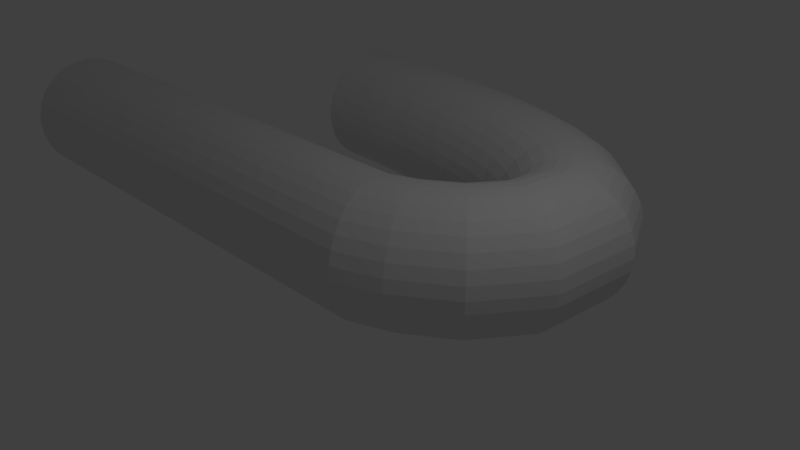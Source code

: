 # Source: Utunnel.blend  (saved by Blender 2.78.0; exported with 4.5.12 LTS)
import bpy
from mathutils import Matrix  # noqa: F401  (used for matrix-valued properties, if any)

bpy.ops.wm.read_factory_settings(use_empty=True)
scene = bpy.context.scene
scene.name = 'Scene'

# ---- collections
col_collection_1 = bpy.data.collections.new('Collection 1'); scene.collection.children.link(col_collection_1)

# ---- world
world_world = bpy.data.worlds.new('World'); scene.world = world_world
world_world.color = (0.05088, 0.05088, 0.05088)
world_world.use_sun_shadow = False
world_world.sun_shadow_jitter_overblur = 0.0
world_world.cycles.sampling_method = 'MANUAL'

# ---- cameras
cam_camera = bpy.data.cameras.new('Camera')
cam_camera.clip_end = 100.0
cam_camera.lens = 35.0
cam_camera.sensor_width = 32.0
cam_camera.sensor_height = 18.0
cam_camera.ortho_scale = 7.314
cam_camera.dof.focus_distance = 0.0
cam_camera.dof.aperture_fstop = 128.0

# ---- lights
light_lamp = bpy.data.lights.new('Lamp', 'POINT')
light_lamp.transmission_factor = 0.0
light_lamp.cutoff_distance = 30.0
light_lamp.energy = 100.0
light_lamp.shadow_buffer_clip_start = 1.001
light_lamp.shadow_soft_size = 0.1
light_lamp.shadow_maximum_resolution = 0.006
light_lamp.use_absolute_resolution = True

# ---- meshes
me_circle = bpy.data.meshes.new('Circle')
me_circle.from_pydata([(0.0, 1.0, 0.0), (-0.1951, 0.9808, 0.0), (-0.3827, 0.9239, 0.0), (-0.5556, 0.8315, 0.0), (-0.7071, 0.7071, 0.0), (-0.8315, 0.5556, 0.0), (-0.9239, 0.3827, 0.0), (-0.9808, 0.1951, 0.0), (-1.0, 7.55e-08, 0.0), (-0.9808, -0.1951, 0.0), (-0.9239, -0.3827, 0.0), (-0.8315, -0.5556, 0.0), (-0.7071, -0.7071, 0.0), (-0.5556, -0.8315, 0.0), (-0.3827, -0.9239, 0.0), (-0.1951, -0.9808, 0.0), (3.258e-07, -1.0, 0.0), (0.1951, -0.9808, 0.0), (0.3827, -0.9239, 0.0), (0.5556, -0.8315, 0.0), (0.7071, -0.7071, 0.0), (0.8315, -0.5556, 0.0), (0.9239, -0.3827, 0.0), (0.9808, -0.1951, 0.0), (1.0, 9.656e-07, 0.0), (0.9808, 0.1951, 0.0), (0.9239, 0.3827, 0.0), (0.8315, 0.5556, 0.0), (0.7071, 0.7071, 0.0), (0.5556, 0.8315, 0.0), (0.3827, 0.9239, 0.0), (0.1951, 0.9808, 0.0)], [(1, 0), (2, 1), (3, 2), (4, 3), (5, 4), (6, 5), (7, 6), (8, 7), (9, 8), (10, 9), (11, 10), (12, 11), (13, 12), (14, 13), (15, 14), (16, 15), (17, 16), (18, 17), (19, 18), (20, 19), (21, 20), (22, 21), (23, 22), (24, 23), (25, 24), (26, 25), (27, 26), (28, 27), (29, 28), (30, 29), (31, 30), (0, 31)], [])
me_circle.use_remesh_preserve_volume = False
me_circle.use_remesh_preserve_attributes = False
me_circle.use_mirror_vertex_groups = False
me_circle.update()
me_cylinder = bpy.data.meshes.new('Cylinder')
me_cylinder.from_pydata([(0.0, 1.0, -1.0), (0.0, 1.0, 1.0), (0.1951, 0.9808, -1.0), (0.1951, 0.9808, 1.0), (0.3827, 0.9239, -1.0), (0.3827, 0.9239, 1.0), (0.5556, 0.8315, -1.0), (0.5556, 0.8315, 1.0), (0.7071, 0.7071, -1.0), (0.7071, 0.7071, 1.0), (0.8315, 0.5556, -1.0), (0.8315, 0.5556, 1.0), (0.9239, 0.3827, -1.0), (0.9239, 0.3827, 1.0), (0.9808, 0.1951, -1.0), (0.9808, 0.1951, 1.0), (1.0, 7.55e-08, -1.0), (1.0, 7.55e-08, 1.0), (0.9808, -0.1951, -1.0), (0.9808, -0.1951, 1.0), (0.9239, -0.3827, -1.0), (0.9239, -0.3827, 1.0), (0.8315, -0.5556, -1.0), (0.8315, -0.5556, 1.0), (0.7071, -0.7071, -1.0), (0.7071, -0.7071, 1.0), (0.5556, -0.8315, -1.0), (0.5556, -0.8315, 1.0), (0.3827, -0.9239, -1.0), (0.3827, -0.9239, 1.0), (0.1951, -0.9808, -1.0), (0.1951, -0.9808, 1.0), (-3.258e-07, -1.0, -1.0), (-3.258e-07, -1.0, 1.0), (-0.1951, -0.9808, -1.0), (-0.1951, -0.9808, 1.0), (-0.3827, -0.9239, -1.0), (-0.3827, -0.9239, 1.0), (-0.5556, -0.8315, -1.0), (-0.5556, -0.8315, 1.0), (-0.7071, -0.7071, -1.0), (-0.7071, -0.7071, 1.0), (-0.8315, -0.5556, -1.0), (-0.8315, -0.5556, 1.0), (-0.9239, -0.3827, -1.0), (-0.9239, -0.3827, 1.0), (-0.9808, -0.1951, -1.0), (-0.9808, -0.1951, 1.0), (-1.0, 9.656e-07, -1.0), (-1.0, 9.656e-07, 1.0), (-0.9808, 0.1951, -1.0), (-0.9808, 0.1951, 1.0), (-0.9239, 0.3827, -1.0), (-0.9239, 0.3827, 1.0), (-0.8315, 0.5556, -1.0), (-0.8315, 0.5556, 1.0), (-0.7071, 0.7071, -1.0), (-0.7071, 0.7071, 1.0), (-0.5556, 0.8315, -1.0), (-0.5556, 0.8315, 1.0), (-0.3827, 0.9239, -1.0), (-0.3827, 0.9239, 1.0), (-0.1951, 0.9808, -1.0), (-0.1951, 0.9808, 1.0), (0.1951, 0.9808, 8.62), (-5.29e-07, 1.0, 8.62), (0.3827, 0.9239, 8.62), (0.5556, 0.8315, 8.62), (0.7071, 0.7071, 8.62), (0.8315, 0.5556, 8.62), (0.9239, 0.3827, 8.62), (0.9808, 0.1951, 8.62), (1.0, 6.606e-08, 8.62), (0.9808, -0.1951, 8.62), (0.9239, -0.3827, 8.62), (0.8315, -0.5556, 8.62), (0.7071, -0.7071, 8.62), (0.5556, -0.8315, 8.62), (0.3827, -0.9239, 8.62), (0.1951, -0.9808, 8.62), (-8.548e-07, -1.0, 8.62), (-0.1951, -0.9808, 8.62), (-0.3827, -0.9239, 8.62), (-0.5556, -0.8315, 8.62), (-0.7071, -0.7071, 8.62), (-0.8315, -0.5556, 8.62), (-0.9239, -0.3827, 8.62), (-0.9808, -0.1951, 8.62), (-1.0, 9.562e-07, 8.62), (-0.9808, 0.1951, 8.62), (-0.9239, 0.3827, 8.62), (-0.8315, 0.5556, 8.62), (-0.7071, 0.7071, 8.62), (-0.5556, 0.8315, 8.62), (-0.3827, 0.9239, 8.62), (-0.1951, 0.9808, 8.62), (0.1951, 0.9808, 9.168), (-6.845e-07, 1.0, 9.168), (0.3827, 0.9239, 9.168), (0.5556, 0.8315, 9.168), (0.7071, 0.7071, 9.168), (0.8315, 0.5556, 9.168), (0.9239, 0.3827, 9.168), (0.9808, 0.1951, 9.168), (1.0, 6.398e-08, 9.168), (0.9808, -0.1951, 9.168), (0.9239, -0.3827, 9.168), (0.8315, -0.5556, 9.168), (0.7071, -0.7071, 9.168), (0.5556, -0.8315, 9.168), (0.3827, -0.9239, 9.168), (0.1951, -0.9808, 9.168), (-1.01e-06, -1.0, 9.168), (-0.1951, -0.9808, 9.168), (-0.3827, -0.9239, 9.168), (-0.5556, -0.8315, 9.168), (-0.7071, -0.7071, 9.168), (-0.8315, -0.5556, 9.168), (-0.9239, -0.3827, 9.168), (-0.9808, -0.1951, 9.168), (-1.0, 9.541e-07, 9.168), (-0.9808, 0.1951, 9.168), (-0.9239, 0.3827, 9.168), (-0.8315, 0.5556, 9.168), (-0.7071, 0.7071, 9.168), (-0.5556, 0.8315, 9.168), (-0.3827, 0.9239, 9.168), (-0.1951, 0.9808, 9.168), (0.1951, 0.9808, 9.857), (-6.328e-07, 1.0, 9.857), (0.3827, 0.9239, 9.857), (0.5556, 0.8315, 9.857), (0.7071, 0.7071, 9.857), (0.8315, 0.5556, 9.857), (0.9239, 0.3827, 9.857), (0.9808, 0.1951, 9.857), (1.0, 6.436e-08, 9.857), (0.9808, -0.1951, 9.857), (0.9239, -0.3827, 9.857), (0.8315, -0.5556, 9.857), (0.7071, -0.7071, 9.857), (0.5556, -0.8315, 9.857), (0.3827, -0.9239, 9.857), (0.1951, -0.9808, 9.857), (-9.587e-07, -1.0, 9.857), (-0.1951, -0.9808, 9.857), (-0.3827, -0.9239, 9.857), (-0.5556, -0.8315, 9.857), (-0.7071, -0.7071, 9.857), (-0.8315, -0.5556, 9.857), (-0.9239, -0.3827, 9.857), (-0.9808, -0.1951, 9.857), (-1.0, 9.545e-07, 9.857), (-0.9808, 0.1951, 9.857), (-0.9239, 0.3827, 9.857), (-0.8315, 0.5556, 9.857), (-0.7071, 0.7071, 9.857), (-0.5556, 0.8315, 9.857), (-0.3827, 0.9239, 9.857), (-0.1951, 0.9808, 9.857), (0.1951, 0.9808, 10.57), (-8.685e-07, 1.0, 10.57), (0.3827, 0.9239, 10.57), (0.5556, 0.8315, 10.57), (0.7071, 0.7071, 10.57), (0.8315, 0.5556, 10.57), (0.9239, 0.3827, 10.57), (0.9808, 0.1951, 10.57), (1.0, 6.179e-08, 10.57), (0.9808, -0.1951, 10.57), (0.9239, -0.3827, 10.57), (0.8315, -0.5556, 10.57), (0.7071, -0.7071, 10.57), (0.5556, -0.8315, 10.57), (0.3827, -0.9239, 10.57), (0.1951, -0.9808, 10.57), (-1.194e-06, -1.0, 10.57), (-0.1951, -0.9808, 10.57), (-0.3827, -0.9239, 10.57), (-0.5556, -0.8315, 10.57), (-0.7071, -0.7071, 10.57), (-0.8315, -0.5556, 10.57), (-0.9239, -0.3827, 10.57), (-0.9808, -0.1951, 10.57), (-1.0, 9.519e-07, 10.57), (-0.9808, 0.1951, 10.57), (-0.9239, 0.3827, 10.57), (-0.8315, 0.5556, 10.57), (-0.7071, 0.7071, 10.57), (-0.5556, 0.8315, 10.57), (-0.3827, 0.9239, 10.57), (-0.1951, 0.9808, 10.57), (0.1951, 0.9808, 11.33), (-1.26e-06, 1.0, 11.33), (0.3827, 0.9239, 11.33), (0.5556, 0.8315, 11.33), (0.7071, 0.7071, 11.33), (0.8315, 0.5556, 11.33), (0.9239, 0.3827, 11.33), (0.9808, 0.1951, 11.33), (1.0, 6.115e-08, 11.33), (0.9808, -0.1951, 11.33), (0.9239, -0.3827, 11.33), (0.8315, -0.5556, 11.33), (0.7071, -0.7071, 11.33), (0.5556, -0.8315, 11.33), (0.3827, -0.9239, 11.33), (0.1951, -0.9808, 11.33), (-1.586e-06, -1.0, 11.33), (-0.1951, -0.9808, 11.33), (-0.3827, -0.9239, 11.33), (-0.5556, -0.8315, 11.33), (-0.7071, -0.7071, 11.33), (-0.8315, -0.5556, 11.33), (-0.9239, -0.3827, 11.33), (-0.9808, -0.1951, 11.33), (-1.0, 9.513e-07, 11.33), (-0.9808, 0.1951, 11.33), (-0.9239, 0.3827, 11.33), (-0.8315, 0.5556, 11.33), (-0.7071, 0.7071, 11.33), (-0.5556, 0.8315, 11.33), (-0.3827, 0.9239, 11.33), (-0.1951, 0.9808, 11.33), (0.1951, 0.9808, 11.82), (-1.239e-06, 1.0, 11.82), (0.3827, 0.9239, 11.82), (0.5556, 0.8315, 11.82), (0.7071, 0.7071, 11.82), (0.8315, 0.5556, 11.82), (0.9239, 0.3827, 11.82), (0.9808, 0.1951, 11.82), (1.0, 6.073e-08, 11.82), (0.9808, -0.1951, 11.82), (0.9239, -0.3827, 11.82), (0.8315, -0.5556, 11.82), (0.7071, -0.7071, 11.82), (0.5556, -0.8315, 11.82), (0.3827, -0.9239, 11.82), (0.1951, -0.9808, 11.82), (-1.565e-06, -1.0, 11.82), (-0.1951, -0.9808, 11.82), (-0.3827, -0.9239, 11.82), (-0.5556, -0.8315, 11.82), (-0.7071, -0.7071, 11.82), (-0.8315, -0.5556, 11.82), (-0.9239, -0.3827, 11.82), (-0.9808, -0.1951, 11.82), (-1.0, 9.508e-07, 11.82), (-0.9808, 0.1951, 11.82), (-0.9239, 0.3827, 11.82), (-0.8315, 0.5556, 11.82), (-0.7071, 0.7071, 11.82), (-0.5556, 0.8315, 11.82), (-0.3827, 0.9239, 11.82), (-0.1951, 0.9808, 11.82), (0.1951, 0.9808, 12.51), (-1.686e-06, 1.0, 12.51), (0.3827, 0.9239, 12.51), (0.5556, 0.8315, 12.51), (0.7071, 0.7071, 12.51), (0.8315, 0.5556, 12.51), (0.9239, 0.3827, 12.51), (0.9808, 0.1951, 12.51), (1.0, 6.104e-08, 12.51), (0.9808, -0.1951, 12.51), (0.9239, -0.3827, 12.51), (0.8315, -0.5556, 12.51), (0.7071, -0.7071, 12.51), (0.5556, -0.8315, 12.51), (0.3827, -0.9239, 12.51), (0.1951, -0.9808, 12.51), (-2.012e-06, -1.0, 12.51), (-0.1951, -0.9808, 12.51), (-0.3827, -0.9239, 12.51), (-0.5556, -0.8315, 12.51), (-0.7071, -0.7071, 12.51), (-0.8315, -0.5556, 12.51), (-0.9239, -0.3827, 12.51), (-0.9808, -0.1951, 12.51), (-1.0, 9.511e-07, 12.51), (-0.9808, 0.1951, 12.51), (-0.9239, 0.3827, 12.51), (-0.8315, 0.5556, 12.51), (-0.7071, 0.7071, 12.51), (-0.5556, 0.8315, 12.51), (-0.3827, 0.9239, 12.51), (-0.1951, 0.9808, 12.51), (0.1951, 0.9808, 13.15), (-1.929e-06, 1.0, 13.15), (0.3827, 0.9239, 13.15), (0.5556, 0.8315, 13.15), (0.7071, 0.7071, 13.15), (0.8315, 0.5556, 13.15), (0.9239, 0.3827, 13.15), (0.9808, 0.1951, 13.15), (1.0, 5.914e-08, 13.15), (0.9808, -0.1951, 13.15), (0.9239, -0.3827, 13.15), (0.8315, -0.5556, 13.15), (0.7071, -0.7071, 13.15), (0.5556, -0.8315, 13.15), (0.3827, -0.9239, 13.15), (0.1951, -0.9808, 13.15), (-2.255e-06, -1.0, 13.15), (-0.1951, -0.9808, 13.15), (-0.3827, -0.9239, 13.15), (-0.5556, -0.8315, 13.15), (-0.7071, -0.7071, 13.15), (-0.8315, -0.5556, 13.15), (-0.9239, -0.3827, 13.15), (-0.9808, -0.1951, 13.15), (-1.0, 9.492e-07, 13.15), (-0.9808, 0.1951, 13.15), (-0.9239, 0.3827, 13.15), (-0.8315, 0.5556, 13.15), (-0.7071, 0.7071, 13.15), (-0.5556, 0.8315, 13.15), (-0.3827, 0.9239, 13.15), (-0.1951, 0.9808, 13.15), (0.1951, 0.9808, 13.8), (-1.432e-06, 1.0, 13.8), (0.3827, 0.9239, 13.8), (0.5556, 0.8315, 13.8), (0.7071, 0.7071, 13.8), (0.8315, 0.5556, 13.8), (0.9239, 0.3827, 13.8), (0.9808, 0.1951, 13.8), (1.0, 5.773e-08, 13.8), (0.9808, -0.1951, 13.8), (0.9239, -0.3827, 13.8), (0.8315, -0.5556, 13.8), (0.7071, -0.7071, 13.8), (0.5556, -0.8315, 13.8), (0.3827, -0.9239, 13.8), (0.1951, -0.9808, 13.8), (-1.758e-06, -1.0, 13.8), (-0.1951, -0.9808, 13.8), (-0.3827, -0.9239, 13.8), (-0.5556, -0.8315, 13.8), (-0.7071, -0.7071, 13.8), (-0.8315, -0.5556, 13.8), (-0.9239, -0.3827, 13.8), (-0.9808, -0.1951, 13.8), (-1.0, 9.478e-07, 13.8), (-0.9808, 0.1951, 13.8), (-0.9239, 0.3827, 13.8), (-0.8315, 0.5556, 13.8), (-0.7071, 0.7071, 13.8), (-0.5556, 0.8315, 13.8), (-0.3827, 0.9239, 13.8), (-0.1951, 0.9808, 13.8), (0.1951, 0.9808, 14.34), (-1.224e-06, 1.0, 14.34), (0.3827, 0.9239, 14.34), (0.5556, 0.8315, 14.34), (0.7071, 0.7071, 14.34), (0.8315, 0.5556, 14.34), (0.9239, 0.3827, 14.34), (0.9808, 0.1951, 14.34), (1.0, 5.885e-08, 14.34), (0.9808, -0.1951, 14.34), (0.9239, -0.3827, 14.34), (0.8315, -0.5556, 14.34), (0.7071, -0.7071, 14.34), (0.5556, -0.8315, 14.34), (0.3827, -0.9239, 14.34), (0.1951, -0.9808, 14.34), (-1.55e-06, -1.0, 14.34), (-0.1951, -0.9808, 14.34), (-0.3827, -0.9239, 14.34), (-0.5556, -0.8315, 14.34), (-0.7071, -0.7071, 14.34), (-0.8315, -0.5556, 14.34), (-0.9239, -0.3827, 14.34), (-0.9808, -0.1951, 14.34), (-1.0, 9.49e-07, 14.34), (-0.9808, 0.1951, 14.34), (-0.9239, 0.3827, 14.34), (-0.8315, 0.5556, 14.34), (-0.7071, 0.7071, 14.34), (-0.5556, 0.8315, 14.34), (-0.3827, 0.9239, 14.34), (-0.1951, 0.9808, 14.34), (0.1951, 0.9808, 15.07), (-1.816e-06, 1.0, 15.07), (0.3827, 0.9239, 15.07), (0.5556, 0.8315, 15.07), (0.7071, 0.7071, 15.07), (0.8315, 0.5556, 15.07), (0.9239, 0.3827, 15.07), (0.9808, 0.1951, 15.07), (1.0, 5.751e-08, 15.07), (0.9808, -0.1951, 15.07), (0.9239, -0.3827, 15.07), (0.8315, -0.5556, 15.07), (0.7071, -0.7071, 15.07), (0.5556, -0.8315, 15.07), (0.3827, -0.9239, 15.07), (0.1951, -0.9808, 15.07), (-2.141e-06, -1.0, 15.07), (-0.1951, -0.9808, 15.07), (-0.3827, -0.9239, 15.07), (-0.5556, -0.8315, 15.07), (-0.7071, -0.7071, 15.07), (-0.8315, -0.5556, 15.07), (-0.9239, -0.3827, 15.07), (-0.9808, -0.1951, 15.07), (-1.0, 9.476e-07, 15.07), (-0.9808, 0.1951, 15.07), (-0.9239, 0.3827, 15.07), (-0.8315, 0.5556, 15.07), (-0.7071, 0.7071, 15.07), (-0.5556, 0.8315, 15.07), (-0.3827, 0.9239, 15.07), (-0.1951, 0.9808, 15.07), (0.1951, 0.9808, 15.56), (-1.761e-06, 1.0, 15.56), (0.3827, 0.9239, 15.56), (0.5556, 0.8315, 15.56), (0.7071, 0.7071, 15.56), (0.8315, 0.5556, 15.56), (0.9239, 0.3827, 15.56), (0.9808, 0.1951, 15.56), (1.0, 5.668e-08, 15.56), (0.9808, -0.1951, 15.56), (0.9239, -0.3827, 15.56), (0.8315, -0.5556, 15.56), (0.7071, -0.7071, 15.56), (0.5556, -0.8315, 15.56), (0.3827, -0.9239, 15.56), (0.1951, -0.9808, 15.56), (-2.087e-06, -1.0, 15.56), (-0.1951, -0.9808, 15.56), (-0.3827, -0.9239, 15.56), (-0.5556, -0.8315, 15.56), (-0.7071, -0.7071, 15.56), (-0.8315, -0.5556, 15.56), (-0.9239, -0.3827, 15.56), (-0.9808, -0.1951, 15.56), (-1.0, 9.468e-07, 15.56), (-0.9808, 0.1951, 15.56), (-0.9239, 0.3827, 15.56), (-0.8315, 0.5556, 15.56), (-0.7071, 0.7071, 15.56), (-0.5556, 0.8315, 15.56), (-0.3827, 0.9239, 15.56), (-0.1951, 0.9808, 15.56), (0.1951, 0.9808, 16.06), (-1.649e-06, 1.0, 16.06), (0.3827, 0.9239, 16.06), (0.5556, 0.8315, 16.06), (0.7071, 0.7071, 16.06), (0.8315, 0.5556, 16.06), (0.9239, 0.3827, 16.06), (0.9808, 0.1951, 16.06), (1.0, 5.58e-08, 16.06), (0.9808, -0.1951, 16.06), (0.9239, -0.3827, 16.06), (0.8315, -0.5556, 16.06), (0.7071, -0.7071, 16.06), (0.5556, -0.8315, 16.06), (0.3827, -0.9239, 16.06), (0.1951, -0.9808, 16.06), (-1.975e-06, -1.0, 16.06), (-0.1951, -0.9808, 16.06), (-0.3827, -0.9239, 16.06), (-0.5556, -0.8315, 16.06), (-0.7071, -0.7071, 16.06), (-0.8315, -0.5556, 16.06), (-0.9239, -0.3827, 16.06), (-0.9808, -0.1951, 16.06), (-1.0, 9.459e-07, 16.06), (-0.9808, 0.1951, 16.06), (-0.9239, 0.3827, 16.06), (-0.8315, 0.5556, 16.06), (-0.7071, 0.7071, 16.06), (-0.5556, 0.8315, 16.06), (-0.3827, 0.9239, 16.06), (-0.1951, 0.9808, 16.06), (0.1951, 0.9808, 17.12), (-2.943e-06, 1.0, 17.12), (0.3827, 0.9239, 17.12), (0.5556, 0.8315, 17.12), (0.7071, 0.7071, 17.12), (0.8315, 0.5556, 17.12), (0.9239, 0.3827, 17.12), (0.9808, 0.1951, 17.12), (1.0, 5.402e-08, 17.12), (0.9808, -0.1951, 17.12), (0.9239, -0.3827, 17.12), (0.8315, -0.5556, 17.12), (0.7071, -0.7071, 17.12), (0.5556, -0.8315, 17.12), (0.3827, -0.9239, 17.12), (0.1951, -0.9808, 17.12), (-3.269e-06, -1.0, 17.12), (-0.1951, -0.9808, 17.12), (-0.3827, -0.9239, 17.12), (-0.5556, -0.8315, 17.12), (-0.7071, -0.7071, 17.12), (-0.8315, -0.5556, 17.12), (-0.9239, -0.3827, 17.12), (-0.9808, -0.1951, 17.12), (-1.0, 9.441e-07, 17.12), (-0.9808, 0.1951, 17.12), (-0.9239, 0.3827, 17.12), (-0.8315, 0.5556, 17.12), (-0.7071, 0.7071, 17.12), (-0.5556, 0.8315, 17.12), (-0.3827, 0.9239, 17.12), (-0.1951, 0.9808, 17.12), (0.1951, 0.9808, 17.8), (-3.877e-06, 1.0, 17.8), (0.3827, 0.9239, 17.8), (0.5556, 0.8315, 17.8), (0.7071, 0.7071, 17.8), (0.8315, 0.5556, 17.8), (0.9239, 0.3827, 17.8), (0.9808, 0.1951, 17.8), (1.0, 5.422e-08, 17.8), (0.9808, -0.1951, 17.8), (0.9239, -0.3827, 17.8), (0.8315, -0.5556, 17.8), (0.7071, -0.7071, 17.8), (0.5556, -0.8315, 17.8), (0.3827, -0.9239, 17.8), (0.1951, -0.9808, 17.8), (-4.203e-06, -1.0, 17.8), (-0.1951, -0.9808, 17.8), (-0.3827, -0.9239, 17.8), (-0.5556, -0.8315, 17.8), (-0.7071, -0.7071, 17.8), (-0.8315, -0.5556, 17.8), (-0.9239, -0.3827, 17.8), (-0.9808, -0.1951, 17.8), (-1.0, 9.443e-07, 17.8), (-0.9808, 0.1951, 17.8), (-0.9239, 0.3827, 17.8), (-0.8315, 0.5556, 17.8), (-0.7071, 0.7071, 17.8), (-0.5556, 0.8315, 17.8), (-0.3827, 0.9239, 17.8), (-0.1951, 0.9808, 17.8), (-3.298, 0.02486, 0.5135), (-3.315, 0.1745, 0.5133), (-3.361, 0.3179, 0.5129), (-3.435, 0.4494, 0.5122), (-3.532, 0.5642, 0.5113), (-3.65, 0.6577, 0.5102), (-3.784, 0.7264, 0.5089), (-3.929, 0.7676, 0.5076), (-4.079, 0.7797, 0.5062), (-4.229, 0.7624, 0.5048), (-4.372, 0.7161, 0.5034), (-4.504, 0.6428, 0.5022), (-4.619, 0.5452, 0.5011), (-4.712, 0.4271, 0.5003), (-4.781, 0.2931, 0.4996), (-4.822, 0.1482, 0.4992), (-4.834, -0.001961, 0.4991), (-4.817, -0.1516, 0.4993), (-4.771, -0.295, 0.4997), (-4.697, -0.4265, 0.5004), (-4.6, -0.5413, 0.5013), (-4.482, -0.6348, 0.5024), (-4.348, -0.7035, 0.5037), (-4.203, -0.7447, 0.505), (-4.053, -0.7569, 0.5064), (-3.903, -0.7395, 0.5078), (-3.76, -0.6932, 0.5091), (-3.628, -0.6199, 0.5104), (-3.513, -0.5223, 0.5114), (-3.42, -0.4042, 0.5123), (-3.351, -0.2702, 0.513), (-3.31, -0.1253, 0.5133)], [(544, 575), (575, 574), (574, 573), (573, 572), (572, 571), (571, 570), (570, 569), (569, 568), (568, 567), (567, 566), (566, 565), (565, 564), (564, 563), (563, 562), (562, 561), (561, 560), (560, 559), (559, 558), (558, 557), (557, 556), (556, 555), (555, 554), (554, 553), (553, 552), (552, 551), (551, 550), (550, 549), (549, 548), (548, 547), (547, 546), (546, 545), (545, 544)], [(9, 7, 67, 68), (87, 86, 118, 119), (27, 25, 76, 77), (45, 43, 85, 86), (63, 61, 94, 95), (19, 17, 72, 73), (37, 35, 81, 82), (55, 53, 90, 91), (11, 9, 68, 69), (29, 27, 77, 78), (47, 45, 86, 87), (3, 1, 65, 64), (1, 63, 95, 65), (21, 19, 73, 74), (39, 37, 82, 83), (57, 55, 91, 92), (13, 11, 69, 70), (31, 29, 78, 79), (49, 47, 87, 88), (5, 3, 64, 66), (23, 21, 74, 75), (41, 39, 83, 84), (59, 57, 92, 93), (15, 13, 70, 71), (33, 31, 79, 80), (51, 49, 88, 89), (7, 5, 66, 67), (25, 23, 75, 76), (43, 41, 84, 85), (61, 59, 93, 94), (17, 15, 71, 72), (35, 33, 80, 81), (53, 51, 89, 90), (122, 121, 153, 154), (74, 73, 105, 106), (88, 87, 119, 120), (75, 74, 106, 107), (89, 88, 120, 121), (76, 75, 107, 108), (90, 89, 121, 122), (77, 76, 108, 109), (91, 90, 122, 123), (78, 77, 109, 110), (64, 65, 97, 96), (92, 91, 123, 124), (79, 78, 110, 111), (66, 64, 96, 98), (93, 92, 124, 125), (80, 79, 111, 112), (67, 66, 98, 99), (94, 93, 125, 126), (81, 80, 112, 113), (68, 67, 99, 100), (95, 94, 126, 127), (82, 81, 113, 114), (69, 68, 100, 101), (65, 95, 127, 97), (83, 82, 114, 115), (70, 69, 101, 102), (84, 83, 115, 116), (71, 70, 102, 103), (85, 84, 116, 117), (72, 71, 103, 104), (86, 85, 117, 118), (73, 72, 104, 105), (130, 128, 160, 162), (109, 108, 140, 141), (123, 122, 154, 155), (110, 109, 141, 142), (96, 97, 129, 128), (124, 123, 155, 156), (111, 110, 142, 143), (98, 96, 128, 130), (125, 124, 156, 157), (112, 111, 143, 144), (99, 98, 130, 131), (126, 125, 157, 158), (113, 112, 144, 145), (100, 99, 131, 132), (127, 126, 158, 159), (114, 113, 145, 146), (101, 100, 132, 133), (97, 127, 159, 129), (115, 114, 146, 147), (102, 101, 133, 134), (116, 115, 147, 148), (103, 102, 134, 135), (117, 116, 148, 149), (104, 103, 135, 136), (118, 117, 149, 150), (105, 104, 136, 137), (119, 118, 150, 151), (106, 105, 137, 138), (120, 119, 151, 152), (107, 106, 138, 139), (121, 120, 152, 153), (108, 107, 139, 140), (165, 164, 196, 197), (157, 156, 188, 189), (144, 143, 175, 176), (131, 130, 162, 163), (158, 157, 189, 190), (145, 144, 176, 177), (132, 131, 163, 164), (159, 158, 190, 191), (146, 145, 177, 178), (133, 132, 164, 165), (129, 159, 191, 161), (147, 146, 178, 179), (134, 133, 165, 166), (148, 147, 179, 180), (135, 134, 166, 167), (149, 148, 180, 181), (136, 135, 167, 168), (150, 149, 181, 182), (137, 136, 168, 169), (151, 150, 182, 183), (138, 137, 169, 170), (152, 151, 183, 184), (139, 138, 170, 171), (153, 152, 184, 185), (140, 139, 171, 172), (154, 153, 185, 186), (141, 140, 172, 173), (155, 154, 186, 187), (142, 141, 173, 174), (128, 129, 161, 160), (156, 155, 187, 188), (143, 142, 174, 175), (200, 199, 231, 232), (161, 191, 223, 193), (179, 178, 210, 211), (166, 165, 197, 198), (180, 179, 211, 212), (167, 166, 198, 199), (181, 180, 212, 213), (168, 167, 199, 200), (182, 181, 213, 214), (169, 168, 200, 201), (183, 182, 214, 215), (170, 169, 201, 202), (184, 183, 215, 216), (171, 170, 202, 203), (185, 184, 216, 217), (172, 171, 203, 204), (186, 185, 217, 218), (173, 172, 204, 205), (187, 186, 218, 219), (174, 173, 205, 206), (160, 161, 193, 192), (188, 187, 219, 220), (175, 174, 206, 207), (162, 160, 192, 194), (189, 188, 220, 221), (176, 175, 207, 208), (163, 162, 194, 195), (190, 189, 221, 222), (177, 176, 208, 209), (164, 163, 195, 196), (191, 190, 222, 223), (178, 177, 209, 210), (235, 234, 266, 267), (214, 213, 245, 246), (201, 200, 232, 233), (215, 214, 246, 247), (202, 201, 233, 234), (216, 215, 247, 248), (203, 202, 234, 235), (217, 216, 248, 249), (204, 203, 235, 236), (218, 217, 249, 250), (205, 204, 236, 237), (219, 218, 250, 251), (206, 205, 237, 238), (192, 193, 225, 224), (220, 219, 251, 252), (207, 206, 238, 239), (194, 192, 224, 226), (221, 220, 252, 253), (208, 207, 239, 240), (195, 194, 226, 227), (222, 221, 253, 254), (209, 208, 240, 241), (196, 195, 227, 228), (223, 222, 254, 255), (210, 209, 241, 242), (197, 196, 228, 229), (193, 223, 255, 225), (211, 210, 242, 243), (198, 197, 229, 230), (212, 211, 243, 244), (199, 198, 230, 231), (213, 212, 244, 245), (270, 269, 301, 302), (249, 248, 280, 281), (236, 235, 267, 268), (250, 249, 281, 282), (237, 236, 268, 269), (251, 250, 282, 283), (238, 237, 269, 270), (224, 225, 257, 256), (252, 251, 283, 284), (239, 238, 270, 271), (226, 224, 256, 258), (253, 252, 284, 285), (240, 239, 271, 272), (227, 226, 258, 259), (254, 253, 285, 286), (241, 240, 272, 273), (228, 227, 259, 260), (255, 254, 286, 287), (242, 241, 273, 274), (229, 228, 260, 261), (225, 255, 287, 257), (243, 242, 274, 275), (230, 229, 261, 262), (244, 243, 275, 276), (231, 230, 262, 263), (245, 244, 276, 277), (232, 231, 263, 264), (246, 245, 277, 278), (233, 232, 264, 265), (247, 246, 278, 279), (234, 233, 265, 266), (248, 247, 279, 280), (305, 304, 336, 337), (256, 257, 289, 288), (284, 283, 315, 316), (271, 270, 302, 303), (258, 256, 288, 290), (285, 284, 316, 317), (272, 271, 303, 304), (259, 258, 290, 291), (286, 285, 317, 318), (273, 272, 304, 305), (260, 259, 291, 292), (287, 286, 318, 319), (274, 273, 305, 306), (261, 260, 292, 293), (257, 287, 319, 289), (275, 274, 306, 307), (262, 261, 293, 294), (276, 275, 307, 308), (263, 262, 294, 295), (277, 276, 308, 309), (264, 263, 295, 296), (278, 277, 309, 310), (265, 264, 296, 297), (279, 278, 310, 311), (266, 265, 297, 298), (280, 279, 311, 312), (267, 266, 298, 299), (281, 280, 312, 313), (268, 267, 299, 300), (282, 281, 313, 314), (269, 268, 300, 301), (283, 282, 314, 315), (340, 339, 371, 372), (292, 291, 323, 324), (319, 318, 350, 351), (306, 305, 337, 338), (293, 292, 324, 325), (289, 319, 351, 321), (307, 306, 338, 339), (294, 293, 325, 326), (308, 307, 339, 340), (295, 294, 326, 327), (309, 308, 340, 341), (296, 295, 327, 328), (310, 309, 341, 342), (297, 296, 328, 329), (311, 310, 342, 343), (298, 297, 329, 330), (312, 311, 343, 344), (299, 298, 330, 331), (313, 312, 344, 345), (300, 299, 331, 332), (314, 313, 345, 346), (301, 300, 332, 333), (315, 314, 346, 347), (302, 301, 333, 334), (288, 289, 321, 320), (316, 315, 347, 348), (303, 302, 334, 335), (290, 288, 320, 322), (317, 316, 348, 349), (304, 303, 335, 336), (291, 290, 322, 323), (318, 317, 349, 350), (375, 374, 406, 407), (327, 326, 358, 359), (341, 340, 372, 373), (328, 327, 359, 360), (342, 341, 373, 374), (329, 328, 360, 361), (343, 342, 374, 375), (330, 329, 361, 362), (344, 343, 375, 376), (331, 330, 362, 363), (345, 344, 376, 377), (332, 331, 363, 364), (346, 345, 377, 378), (333, 332, 364, 365), (347, 346, 378, 379), (334, 333, 365, 366), (320, 321, 353, 352), (348, 347, 379, 380), (335, 334, 366, 367), (322, 320, 352, 354), (349, 348, 380, 381), (336, 335, 367, 368), (323, 322, 354, 355), (350, 349, 381, 382), (337, 336, 368, 369), (324, 323, 355, 356), (351, 350, 382, 383), (338, 337, 369, 370), (325, 324, 356, 357), (321, 351, 383, 353), (339, 338, 370, 371), (326, 325, 357, 358), (410, 409, 441, 442), (362, 361, 393, 394), (376, 375, 407, 408), (363, 362, 394, 395), (377, 376, 408, 409), (364, 363, 395, 396), (378, 377, 409, 410), (365, 364, 396, 397), (379, 378, 410, 411), (366, 365, 397, 398), (352, 353, 385, 384), (380, 379, 411, 412), (367, 366, 398, 399), (354, 352, 384, 386), (381, 380, 412, 413), (368, 367, 399, 400), (355, 354, 386, 387), (382, 381, 413, 414), (369, 368, 400, 401), (356, 355, 387, 388), (383, 382, 414, 415), (370, 369, 401, 402), (357, 356, 388, 389), (353, 383, 415, 385), (371, 370, 402, 403), (358, 357, 389, 390), (372, 371, 403, 404), (359, 358, 390, 391), (373, 372, 404, 405), (360, 359, 391, 392), (374, 373, 405, 406), (361, 360, 392, 393), (418, 416, 448, 450), (397, 396, 428, 429), (411, 410, 442, 443), (398, 397, 429, 430), (384, 385, 417, 416), (412, 411, 443, 444), (399, 398, 430, 431), (386, 384, 416, 418), (413, 412, 444, 445), (400, 399, 431, 432), (387, 386, 418, 419), (414, 413, 445, 446), (401, 400, 432, 433), (388, 387, 419, 420), (415, 414, 446, 447), (402, 401, 433, 434), (389, 388, 420, 421), (385, 415, 447, 417), (403, 402, 434, 435), (390, 389, 421, 422), (404, 403, 435, 436), (391, 390, 422, 423), (405, 404, 436, 437), (392, 391, 423, 424), (406, 405, 437, 438), (393, 392, 424, 425), (407, 406, 438, 439), (394, 393, 425, 426), (408, 407, 439, 440), (395, 394, 426, 427), (409, 408, 440, 441), (396, 395, 427, 428), (453, 452, 484, 485), (445, 444, 476, 477), (432, 431, 463, 464), (419, 418, 450, 451), (446, 445, 477, 478), (433, 432, 464, 465), (420, 419, 451, 452), (447, 446, 478, 479), (434, 433, 465, 466), (421, 420, 452, 453), (417, 447, 479, 449), (435, 434, 466, 467), (422, 421, 453, 454), (436, 435, 467, 468), (423, 422, 454, 455), (437, 436, 468, 469), (424, 423, 455, 456), (438, 437, 469, 470), (425, 424, 456, 457), (439, 438, 470, 471), (426, 425, 457, 458), (440, 439, 471, 472), (427, 426, 458, 459), (441, 440, 472, 473), (428, 427, 459, 460), (442, 441, 473, 474), (429, 428, 460, 461), (443, 442, 474, 475), (430, 429, 461, 462), (416, 417, 449, 448), (444, 443, 475, 476), (431, 430, 462, 463), (488, 487, 519, 520), (449, 479, 511, 481), (467, 466, 498, 499), (454, 453, 485, 486), (468, 467, 499, 500), (455, 454, 486, 487), (469, 468, 500, 501), (456, 455, 487, 488), (470, 469, 501, 502), (457, 456, 488, 489), (471, 470, 502, 503), (458, 457, 489, 490), (472, 471, 503, 504), (459, 458, 490, 491), (473, 472, 504, 505), (460, 459, 491, 492), (474, 473, 505, 506), (461, 460, 492, 493), (475, 474, 506, 507), (462, 461, 493, 494), (448, 449, 481, 480), (476, 475, 507, 508), (463, 462, 494, 495), (450, 448, 480, 482), (477, 476, 508, 509), (464, 463, 495, 496), (451, 450, 482, 483), (478, 477, 509, 510), (465, 464, 496, 497), (452, 451, 483, 484), (479, 478, 510, 511), (466, 465, 497, 498), (502, 501, 533, 534), (489, 488, 520, 521), (503, 502, 534, 535), (490, 489, 521, 522), (504, 503, 535, 536), (491, 490, 522, 523), (505, 504, 536, 537), (492, 491, 523, 524), (506, 505, 537, 538), (493, 492, 524, 525), (507, 506, 538, 539), (494, 493, 525, 526), (480, 481, 513, 512), (508, 507, 539, 540), (495, 494, 526, 527), (482, 480, 512, 514), (509, 508, 540, 541), (496, 495, 527, 528), (483, 482, 514, 515), (510, 509, 541, 542), (497, 496, 528, 529), (484, 483, 515, 516), (511, 510, 542, 543), (498, 497, 529, 530), (485, 484, 516, 517), (481, 511, 543, 513), (499, 498, 530, 531), (486, 485, 517, 518), (500, 499, 531, 532), (487, 486, 518, 519), (501, 500, 532, 533)])
_uv = me_cylinder.uv_layers.new(name='UVMap')
_uv.uv.foreach_set('vector', [0.1167, 6.116e-05, 0.1284, 6.116e-05, 0.1284, 0.4536, 0.1167, 0.4536, 0.2684, 0.4536, 0.2801, 0.4536, 0.2801, 0.4862, 0.2684, 0.4862, 0.01173, 6.122e-05, 0.0234, 6.122e-05, 0.0234, 0.4536, 0.01173, 0.4536, 0.2801, 6.211e-05, 0.2917, 6.222e-05, 0.2917, 0.4536, 0.2801, 0.4536, 0.1751, 6.134e-05, 0.1867, 6.14e-05, 0.1867, 0.4536, 0.1751, 0.4536, 0.0584, 6.11e-05, 0.07007, 6.11e-05, 0.07007, 0.4536, 0.0584, 0.4536, 0.3267, 6.258e-05, 0.3384, 6.276e-05, 0.3384, 0.4536, 0.3267, 0.4536, 0.2217, 6.163e-05, 0.2334, 6.169e-05, 0.2334, 0.4536, 0.2217, 0.4536, 0.1051, 6.116e-05, 0.1167, 6.116e-05, 0.1167, 0.4536, 0.1051, 0.4536, 6.11e-05, 6.128e-05, 0.01173, 6.122e-05, 0.01173, 0.4536, 6.279e-05, 0.4536, 0.2684, 6.199e-05, 0.2801, 6.211e-05, 0.2801, 0.4536, 0.2684, 0.4536, 0.1517, 6.128e-05, 0.1634, 6.128e-05, 0.1634, 0.4536, 0.1517, 0.4536, 0.1634, 6.128e-05, 0.1751, 6.134e-05, 0.1751, 0.4536, 0.1634, 0.4536, 0.04673, 6.116e-05, 0.0584, 6.11e-05, 0.0584, 0.4536, 0.04673, 0.4536, 0.3151, 6.246e-05, 0.3267, 6.258e-05, 0.3267, 0.4536, 0.3151, 0.4536, 0.2101, 6.151e-05, 0.2217, 6.163e-05, 0.2217, 0.4536, 0.2101, 0.4536, 0.0934, 6.116e-05, 0.1051, 6.116e-05, 0.1051, 0.4536, 0.0934, 0.4536, 0.3617, 6.305e-05, 0.3734, 6.317e-05, 0.3734, 0.4536, 0.3617, 0.4536, 0.2567, 6.187e-05, 0.2684, 6.199e-05, 0.2684, 0.4536, 0.2567, 0.4536, 0.1401, 6.122e-05, 0.1517, 6.128e-05, 0.1517, 0.4536, 0.1401, 0.4536, 0.03506, 6.116e-05, 0.04673, 6.116e-05, 0.04673, 0.4536, 0.03506, 0.4536, 0.3034, 6.234e-05, 0.3151, 6.246e-05, 0.3151, 0.4536, 0.3034, 0.4536, 0.1984, 6.145e-05, 0.2101, 6.151e-05, 0.2101, 0.4536, 0.1984, 0.4536, 0.08173, 6.11e-05, 0.0934, 6.116e-05, 0.0934, 0.4536, 0.08173, 0.4536, 0.3501, 6.288e-05, 0.3617, 6.305e-05, 0.3617, 0.4536, 0.3501, 0.4536, 0.2451, 6.175e-05, 0.2567, 6.187e-05, 0.2567, 0.4536, 0.2451, 0.4536, 0.1284, 6.116e-05, 0.1401, 6.122e-05, 0.1401, 0.4536, 0.1284, 0.4536, 0.0234, 6.122e-05, 0.03506, 6.116e-05, 0.03506, 0.4536, 0.0234, 0.4536, 0.2917, 6.222e-05, 0.3034, 6.234e-05, 0.3034, 0.4536, 0.2917, 0.4536, 0.1867, 6.14e-05, 0.1984, 6.145e-05, 0.1984, 0.4536, 0.1867, 0.4536, 0.07007, 6.11e-05, 0.08173, 6.11e-05, 0.08173, 0.4536, 0.07007, 0.4536, 0.3384, 6.276e-05, 0.3501, 6.288e-05, 0.3501, 0.4536, 0.3384, 0.4536, 0.2334, 6.169e-05, 0.2451, 6.175e-05, 0.2451, 0.4536, 0.2334, 0.4536, 0.2334, 0.4862, 0.2451, 0.4862, 0.2451, 0.5272, 0.2334, 0.5272, 0.04673, 0.4536, 0.0584, 0.4536, 0.0584, 0.4862, 0.04673, 0.4862, 0.2567, 0.4536, 0.2684, 0.4536, 0.2684, 0.4862, 0.2567, 0.4862, 0.03506, 0.4536, 0.04673, 0.4536, 0.04673, 0.4862, 0.03506, 0.4862, 0.2451, 0.4536, 0.2567, 0.4536, 0.2567, 0.4862, 0.2451, 0.4862, 0.0234, 0.4536, 0.03506, 0.4536, 0.03506, 0.4862, 0.0234, 0.4862, 0.2334, 0.4536, 0.2451, 0.4536, 0.2451, 0.4862, 0.2334, 0.4862, 0.01173, 0.4536, 0.0234, 0.4536, 0.0234, 0.4862, 0.01173, 0.4862, 0.2217, 0.4536, 0.2334, 0.4536, 0.2334, 0.4862, 0.2217, 0.4862, 6.279e-05, 0.4536, 0.01173, 0.4536, 0.01173, 0.4862, 6.285e-05, 0.4862, 0.1517, 0.4536, 0.1634, 0.4536, 0.1634, 0.4862, 0.1517, 0.4862, 0.2101, 0.4536, 0.2217, 0.4536, 0.2217, 0.4862, 0.2101, 0.4862, 0.3617, 0.4536, 0.3734, 0.4536, 0.3734, 0.4862, 0.3617, 0.4862, 0.1401, 0.4536, 0.1517, 0.4536, 0.1517, 0.4862, 0.1401, 0.4862, 0.1984, 0.4536, 0.2101, 0.4536, 0.2101, 0.4862, 0.1984, 0.4862, 0.3501, 0.4536, 0.3617, 0.4536, 0.3617, 0.4862, 0.3501, 0.4862, 0.1284, 0.4536, 0.1401, 0.4536, 0.1401, 0.4862, 0.1284, 0.4862, 0.1867, 0.4536, 0.1984, 0.4536, 0.1984, 0.4862, 0.1867, 0.4862, 0.3384, 0.4536, 0.3501, 0.4536, 0.3501, 0.4862, 0.3384, 0.4862, 0.1167, 0.4536, 0.1284, 0.4536, 0.1284, 0.4862, 0.1167, 0.4862, 0.1751, 0.4536, 0.1867, 0.4536, 0.1867, 0.4862, 0.1751, 0.4862, 0.3267, 0.4536, 0.3384, 0.4536, 0.3384, 0.4862, 0.3267, 0.4862, 0.1051, 0.4536, 0.1167, 0.4536, 0.1167, 0.4862, 0.1051, 0.4862, 0.1634, 0.4536, 0.1751, 0.4536, 0.1751, 0.4862, 0.1634, 0.4862, 0.3151, 0.4536, 0.3267, 0.4536, 0.3267, 0.4862, 0.3151, 0.4862, 0.0934, 0.4536, 0.1051, 0.4536, 0.1051, 0.4862, 0.0934, 0.4862, 0.3034, 0.4536, 0.3151, 0.4536, 0.3151, 0.4862, 0.3034, 0.4862, 0.08173, 0.4536, 0.0934, 0.4536, 0.0934, 0.4862, 0.08173, 0.4862, 0.2917, 0.4536, 0.3034, 0.4536, 0.3034, 0.4862, 0.2917, 0.4862, 0.07007, 0.4536, 0.08173, 0.4536, 0.08173, 0.4862, 0.07007, 0.4862, 0.2801, 0.4536, 0.2917, 0.4536, 0.2917, 0.4862, 0.2801, 0.4862, 0.0584, 0.4536, 0.07007, 0.4536, 0.07007, 0.4862, 0.0584, 0.4862, 0.1401, 0.5272, 0.1517, 0.5272, 0.1517, 0.5696, 0.1401, 0.5696, 0.01173, 0.4862, 0.0234, 0.4862, 0.0234, 0.5272, 0.01173, 0.5272, 0.2217, 0.4862, 0.2334, 0.4862, 0.2334, 0.5272, 0.2217, 0.5272, 6.285e-05, 0.4862, 0.01173, 0.4862, 0.01173, 0.5272, 6.276e-05, 0.5272, 0.1517, 0.4862, 0.1634, 0.4862, 0.1634, 0.5272, 0.1517, 0.5272, 0.2101, 0.4862, 0.2217, 0.4862, 0.2217, 0.5272, 0.2101, 0.5272, 0.3617, 0.4862, 0.3734, 0.4862, 0.3734, 0.5272, 0.3617, 0.5272, 0.1401, 0.4862, 0.1517, 0.4862, 0.1517, 0.5272, 0.1401, 0.5272, 0.1984, 0.4862, 0.2101, 0.4862, 0.2101, 0.5272, 0.1984, 0.5272, 0.3501, 0.4862, 0.3617, 0.4862, 0.3617, 0.5272, 0.3501, 0.5272, 0.1284, 0.4862, 0.1401, 0.4862, 0.1401, 0.5272, 0.1284, 0.5272, 0.1867, 0.4862, 0.1984, 0.4862, 0.1984, 0.5272, 0.1867, 0.5272, 0.3384, 0.4862, 0.3501, 0.4862, 0.3501, 0.5272, 0.3384, 0.5272, 0.1167, 0.4862, 0.1284, 0.4862, 0.1284, 0.5272, 0.1167, 0.5272, 0.1751, 0.4862, 0.1867, 0.4862, 0.1867, 0.5272, 0.1751, 0.5272, 0.3267, 0.4862, 0.3384, 0.4862, 0.3384, 0.5272, 0.3267, 0.5272, 0.1051, 0.4862, 0.1167, 0.4862, 0.1167, 0.5272, 0.1051, 0.5272, 0.1634, 0.4862, 0.1751, 0.4862, 0.1751, 0.5272, 0.1634, 0.5272, 0.3151, 0.4862, 0.3267, 0.4862, 0.3267, 0.5272, 0.3151, 0.5272, 0.0934, 0.4862, 0.1051, 0.4862, 0.1051, 0.5272, 0.0934, 0.5272, 0.3034, 0.4862, 0.3151, 0.4862, 0.3151, 0.5272, 0.3034, 0.5272, 0.08173, 0.4862, 0.0934, 0.4862, 0.0934, 0.5272, 0.08173, 0.5272, 0.2917, 0.4862, 0.3034, 0.4862, 0.3034, 0.5272, 0.2917, 0.5272, 0.07007, 0.4862, 0.08173, 0.4862, 0.08173, 0.5272, 0.07006, 0.5272, 0.2801, 0.4862, 0.2917, 0.4862, 0.2917, 0.5272, 0.2801, 0.5272, 0.0584, 0.4862, 0.07007, 0.4862, 0.07006, 0.5272, 0.0584, 0.5272, 0.2684, 0.4862, 0.2801, 0.4862, 0.2801, 0.5272, 0.2684, 0.5272, 0.04673, 0.4862, 0.0584, 0.4862, 0.0584, 0.5272, 0.04673, 0.5272, 0.2567, 0.4862, 0.2684, 0.4862, 0.2684, 0.5272, 0.2567, 0.5272, 0.03506, 0.4862, 0.04673, 0.4862, 0.04673, 0.5272, 0.03506, 0.5272, 0.2451, 0.4862, 0.2567, 0.4862, 0.2567, 0.5272, 0.2451, 0.5272, 0.0234, 0.4862, 0.03506, 0.4862, 0.03506, 0.5272, 0.0234, 0.5272, 0.1051, 0.5696, 0.1167, 0.5696, 0.1167, 0.6147, 0.1051, 0.6147, 0.1984, 0.5272, 0.2101, 0.5272, 0.2101, 0.5696, 0.1984, 0.5696, 0.3501, 0.5272, 0.3617, 0.5272, 0.3617, 0.5696, 0.3501, 0.5696, 0.1284, 0.5272, 0.1401, 0.5272, 0.1401, 0.5696, 0.1284, 0.5696, 0.1867, 0.5272, 0.1984, 0.5272, 0.1984, 0.5696, 0.1867, 0.5696, 0.3384, 0.5272, 0.3501, 0.5272, 0.3501, 0.5696, 0.3384, 0.5696, 0.1167, 0.5272, 0.1284, 0.5272, 0.1284, 0.5696, 0.1167, 0.5696, 0.1751, 0.5272, 0.1867, 0.5272, 0.1867, 0.5696, 0.1751, 0.5696, 0.3267, 0.5272, 0.3384, 0.5272, 0.3384, 0.5696, 0.3267, 0.5696, 0.1051, 0.5272, 0.1167, 0.5272, 0.1167, 0.5696, 0.1051, 0.5696, 0.1634, 0.5272, 0.1751, 0.5272, 0.1751, 0.5696, 0.1634, 0.5696, 0.3151, 0.5272, 0.3267, 0.5272, 0.3267, 0.5696, 0.3151, 0.5696, 0.0934, 0.5272, 0.1051, 0.5272, 0.1051, 0.5696, 0.0934, 0.5696, 0.3034, 0.5272, 0.3151, 0.5272, 0.3151, 0.5696, 0.3034, 0.5696, 0.08173, 0.5272, 0.0934, 0.5272, 0.0934, 0.5696, 0.08173, 0.5696, 0.2917, 0.5272, 0.3034, 0.5272, 0.3034, 0.5696, 0.2917, 0.5696, 0.07006, 0.5272, 0.08173, 0.5272, 0.08173, 0.5696, 0.07006, 0.5696, 0.2801, 0.5272, 0.2917, 0.5272, 0.2917, 0.5696, 0.2801, 0.5696, 0.0584, 0.5272, 0.07006, 0.5272, 0.07006, 0.5696, 0.0584, 0.5696, 0.2684, 0.5272, 0.2801, 0.5272, 0.2801, 0.5696, 0.2684, 0.5696, 0.04673, 0.5272, 0.0584, 0.5272, 0.0584, 0.5696, 0.04673, 0.5696, 0.2567, 0.5272, 0.2684, 0.5272, 0.2684, 0.5696, 0.2567, 0.5696, 0.03506, 0.5272, 0.04673, 0.5272, 0.04673, 0.5696, 0.03506, 0.5696, 0.2451, 0.5272, 0.2567, 0.5272, 0.2567, 0.5696, 0.2451, 0.5696, 0.0234, 0.5272, 0.03506, 0.5272, 0.03506, 0.5696, 0.0234, 0.5696, 0.2334, 0.5272, 0.2451, 0.5272, 0.2451, 0.5696, 0.2334, 0.5696, 0.01173, 0.5272, 0.0234, 0.5272, 0.0234, 0.5696, 0.01173, 0.5696, 0.2217, 0.5272, 0.2334, 0.5272, 0.2334, 0.5696, 0.2217, 0.5696, 6.276e-05, 0.5272, 0.01173, 0.5272, 0.01173, 0.5696, 6.27e-05, 0.5696, 0.1517, 0.5272, 0.1634, 0.5272, 0.1634, 0.5696, 0.1517, 0.5696, 0.2101, 0.5272, 0.2217, 0.5272, 0.2217, 0.5696, 0.2101, 0.5696, 0.3617, 0.5272, 0.3734, 0.5272, 0.3734, 0.5696, 0.3617, 0.5696, 0.07006, 0.6147, 0.08173, 0.6147, 0.08173, 0.6442, 0.07006, 0.6442, 0.1634, 0.5696, 0.1751, 0.5696, 0.1751, 0.6147, 0.1634, 0.6147, 0.3151, 0.5696, 0.3267, 0.5696, 0.3267, 0.6147, 0.3151, 0.6147, 0.0934, 0.5696, 0.1051, 0.5696, 0.1051, 0.6147, 0.0934, 0.6147, 0.3034, 0.5696, 0.3151, 0.5696, 0.3151, 0.6147, 0.3034, 0.6147, 0.08173, 0.5696, 0.0934, 0.5696, 0.0934, 0.6147, 0.08173, 0.6147, 0.2917, 0.5696, 0.3034, 0.5696, 0.3034, 0.6147, 0.2917, 0.6147, 0.07006, 0.5696, 0.08173, 0.5696, 0.08173, 0.6147, 0.07006, 0.6147, 0.2801, 0.5696, 0.2917, 0.5696, 0.2917, 0.6147, 0.2801, 0.6147, 0.0584, 0.5696, 0.07006, 0.5696, 0.07006, 0.6147, 0.0584, 0.6147, 0.2684, 0.5696, 0.2801, 0.5696, 0.2801, 0.6147, 0.2684, 0.6147, 0.04673, 0.5696, 0.0584, 0.5696, 0.0584, 0.6147, 0.04673, 0.6147, 0.2567, 0.5696, 0.2684, 0.5696, 0.2684, 0.6147, 0.2567, 0.6147, 0.03506, 0.5696, 0.04673, 0.5696, 0.04673, 0.6147, 0.03506, 0.6147, 0.2451, 0.5696, 0.2567, 0.5696, 0.2567, 0.6147, 0.2451, 0.6147, 0.0234, 0.5696, 0.03506, 0.5696, 0.03506, 0.6147, 0.0234, 0.6147, 0.2334, 0.5696, 0.2451, 0.5696, 0.2451, 0.6147, 0.2334, 0.6147, 0.01173, 0.5696, 0.0234, 0.5696, 0.0234, 0.6147, 0.01173, 0.6147, 0.2217, 0.5696, 0.2334, 0.5696, 0.2334, 0.6147, 0.2217, 0.6147, 6.27e-05, 0.5696, 0.01173, 0.5696, 0.01173, 0.6147, 6.258e-05, 0.6147, 0.1517, 0.5696, 0.1634, 0.5696, 0.1634, 0.6147, 0.1517, 0.6147, 0.2101, 0.5696, 0.2217, 0.5696, 0.2217, 0.6147, 0.2101, 0.6147, 0.3617, 0.5696, 0.3734, 0.5696, 0.3734, 0.6147, 0.3617, 0.6147, 0.1401, 0.5696, 0.1517, 0.5696, 0.1517, 0.6147, 0.1401, 0.6147, 0.1984, 0.5696, 0.2101, 0.5696, 0.2101, 0.6147, 0.1984, 0.6147, 0.3501, 0.5696, 0.3617, 0.5696, 0.3617, 0.6147, 0.3501, 0.6147, 0.1284, 0.5696, 0.1401, 0.5696, 0.1401, 0.6147, 0.1284, 0.6147, 0.1867, 0.5696, 0.1984, 0.5696, 0.1984, 0.6147, 0.1867, 0.6147, 0.3384, 0.5696, 0.3501, 0.5696, 0.3501, 0.6147, 0.3384, 0.6147, 0.1167, 0.5696, 0.1284, 0.5696, 0.1284, 0.6147, 0.1167, 0.6147, 0.1751, 0.5696, 0.1867, 0.5696, 0.1867, 0.6147, 0.1751, 0.6147, 0.3267, 0.5696, 0.3384, 0.5696, 0.3384, 0.6147, 0.3267, 0.6147, 0.03506, 0.6442, 0.04673, 0.6442, 0.04673, 0.6849, 0.03506, 0.6849, 0.2801, 0.6147, 0.2917, 0.6147, 0.2917, 0.6442, 0.2801, 0.6442, 0.0584, 0.6147, 0.07006, 0.6147, 0.07006, 0.6442, 0.0584, 0.6442, 0.2684, 0.6147, 0.2801, 0.6147, 0.2801, 0.6442, 0.2684, 0.6442, 0.04673, 0.6147, 0.0584, 0.6147, 0.0584, 0.6442, 0.04673, 0.6442, 0.2567, 0.6147, 0.2684, 0.6147, 0.2684, 0.6442, 0.2567, 0.6442, 0.03506, 0.6147, 0.04673, 0.6147, 0.04673, 0.6442, 0.03506, 0.6442, 0.2451, 0.6147, 0.2567, 0.6147, 0.2567, 0.6442, 0.2451, 0.6442, 0.0234, 0.6147, 0.03506, 0.6147, 0.03506, 0.6442, 0.0234, 0.6442, 0.2334, 0.6147, 0.2451, 0.6147, 0.2451, 0.6442, 0.2334, 0.6442, 0.01173, 0.6147, 0.0234, 0.6147, 0.0234, 0.6442, 0.01173, 0.6442, 0.2217, 0.6147, 0.2334, 0.6147, 0.2334, 0.6442, 0.2217, 0.6442, 6.258e-05, 0.6147, 0.01173, 0.6147, 0.01173, 0.6442, 6.255e-05, 0.6442, 0.1517, 0.6147, 0.1634, 0.6147, 0.1634, 0.6442, 0.1517, 0.6442, 0.2101, 0.6147, 0.2217, 0.6147, 0.2217, 0.6442, 0.2101, 0.6442, 0.3617, 0.6147, 0.3734, 0.6147, 0.3734, 0.6442, 0.3617, 0.6442, 0.1401, 0.6147, 0.1517, 0.6147, 0.1517, 0.6442, 0.1401, 0.6442, 0.1984, 0.6147, 0.2101, 0.6147, 0.2101, 0.6442, 0.1984, 0.6442, 0.3501, 0.6147, 0.3617, 0.6147, 0.3617, 0.6442, 0.3501, 0.6442, 0.1284, 0.6147, 0.1401, 0.6147, 0.1401, 0.6442, 0.1284, 0.6442, 0.1867, 0.6147, 0.1984, 0.6147, 0.1984, 0.6442, 0.1867, 0.6442, 0.3384, 0.6147, 0.3501, 0.6147, 0.3501, 0.6442, 0.3384, 0.6442, 0.1167, 0.6147, 0.1284, 0.6147, 0.1284, 0.6442, 0.1167, 0.6442, 0.1751, 0.6147, 0.1867, 0.6147, 0.1867, 0.6442, 0.1751, 0.6442, 0.3267, 0.6147, 0.3384, 0.6147, 0.3384, 0.6442, 0.3267, 0.6442, 0.1051, 0.6147, 0.1167, 0.6147, 0.1167, 0.6442, 0.1051, 0.6442, 0.1634, 0.6147, 0.1751, 0.6147, 0.1751, 0.6442, 0.1634, 0.6442, 0.3151, 0.6147, 0.3267, 0.6147, 0.3267, 0.6442, 0.3151, 0.6442, 0.0934, 0.6147, 0.1051, 0.6147, 0.1051, 0.6442, 0.0934, 0.6442, 0.3034, 0.6147, 0.3151, 0.6147, 0.3151, 0.6442, 0.3034, 0.6442, 0.08173, 0.6147, 0.0934, 0.6147, 0.0934, 0.6442, 0.08173, 0.6442, 0.2917, 0.6147, 0.3034, 0.6147, 0.3034, 0.6442, 0.2917, 0.6442, 6.243e-05, 0.6849, 0.01173, 0.6849, 0.01173, 0.7229, 6.231e-05, 0.7229, 0.2451, 0.6442, 0.2567, 0.6442, 0.2567, 0.6849, 0.2451, 0.6849, 0.0234, 0.6442, 0.03506, 0.6442, 0.03506, 0.6849, 0.0234, 0.6849, 0.2334, 0.6442, 0.2451, 0.6442, 0.2451, 0.6849, 0.2334, 0.6849, 0.01173, 0.6442, 0.0234, 0.6442, 0.0234, 0.6849, 0.01173, 0.6849, 0.2217, 0.6442, 0.2334, 0.6442, 0.2334, 0.6849, 0.2217, 0.6849, 6.255e-05, 0.6442, 0.01173, 0.6442, 0.01173, 0.6849, 6.243e-05, 0.6849, 0.1517, 0.6442, 0.1634, 0.6442, 0.1634, 0.6849, 0.1517, 0.6849, 0.2101, 0.6442, 0.2217, 0.6442, 0.2217, 0.6849, 0.2101, 0.6849, 0.3617, 0.6442, 0.3734, 0.6442, 0.3734, 0.6849, 0.3617, 0.6849, 0.1401, 0.6442, 0.1517, 0.6442, 0.1517, 0.6849, 0.1401, 0.6849, 0.1984, 0.6442, 0.2101, 0.6442, 0.2101, 0.6849, 0.1984, 0.6849, 0.3501, 0.6442, 0.3617, 0.6442, 0.3617, 0.6849, 0.3501, 0.6849, 0.1284, 0.6442, 0.1401, 0.6442, 0.1401, 0.6849, 0.1284, 0.6849, 0.1867, 0.6442, 0.1984, 0.6442, 0.1984, 0.6849, 0.1867, 0.6849, 0.3384, 0.6442, 0.3501, 0.6442, 0.3501, 0.6849, 0.3384, 0.6849, 0.1167, 0.6442, 0.1284, 0.6442, 0.1284, 0.6849, 0.1167, 0.6849, 0.1751, 0.6442, 0.1867, 0.6442, 0.1867, 0.6849, 0.1751, 0.6849, 0.3267, 0.6442, 0.3384, 0.6442, 0.3384, 0.6849, 0.3267, 0.6849, 0.1051, 0.6442, 0.1167, 0.6442, 0.1167, 0.6849, 0.1051, 0.6849, 0.1634, 0.6442, 0.1751, 0.6442, 0.1751, 0.6849, 0.1634, 0.6849, 0.3151, 0.6442, 0.3267, 0.6442, 0.3267, 0.6849, 0.3151, 0.6849, 0.0934, 0.6442, 0.1051, 0.6442, 0.1051, 0.6849, 0.0934, 0.6849, 0.3034, 0.6442, 0.3151, 0.6442, 0.3151, 0.6849, 0.3034, 0.6849, 0.08173, 0.6442, 0.0934, 0.6442, 0.0934, 0.6849, 0.08173, 0.6849, 0.2917, 0.6442, 0.3034, 0.6442, 0.3034, 0.6849, 0.2917, 0.6849, 0.07006, 0.6442, 0.08173, 0.6442, 0.08173, 0.6849, 0.07006, 0.6849, 0.2801, 0.6442, 0.2917, 0.6442, 0.2917, 0.6849, 0.2801, 0.6849, 0.0584, 0.6442, 0.07006, 0.6442, 0.07006, 0.6849, 0.0584, 0.6849, 0.2684, 0.6442, 0.2801, 0.6442, 0.2801, 0.6849, 0.2684, 0.6849, 0.04673, 0.6442, 0.0584, 0.6442, 0.0584, 0.6849, 0.04673, 0.6849, 0.2567, 0.6442, 0.2684, 0.6442, 0.2684, 0.6849, 0.2567, 0.6849, 0.3384, 0.7229, 0.3501, 0.7229, 0.3501, 0.7618, 0.3384, 0.7618, 0.1517, 0.6849, 0.1634, 0.6849, 0.1634, 0.7229, 0.1517, 0.7229, 0.2101, 0.6849, 0.2217, 0.6849, 0.2217, 0.7229, 0.2101, 0.7229, 0.3617, 0.6849, 0.3734, 0.6849, 0.3734, 0.7229, 0.3617, 0.7229, 0.1401, 0.6849, 0.1517, 0.6849, 0.1517, 0.7229, 0.1401, 0.7229, 0.1984, 0.6849, 0.2101, 0.6849, 0.2101, 0.7229, 0.1984, 0.7229, 0.3501, 0.6849, 0.3617, 0.6849, 0.3617, 0.7229, 0.3501, 0.7229, 0.1284, 0.6849, 0.1401, 0.6849, 0.1401, 0.7229, 0.1284, 0.7229, 0.1867, 0.6849, 0.1984, 0.6849, 0.1984, 0.7229, 0.1867, 0.7229, 0.3384, 0.6849, 0.3501, 0.6849, 0.3501, 0.7229, 0.3384, 0.7229, 0.1167, 0.6849, 0.1284, 0.6849, 0.1284, 0.7229, 0.1167, 0.7229, 0.1751, 0.6849, 0.1867, 0.6849, 0.1867, 0.7229, 0.1751, 0.7229, 0.3267, 0.6849, 0.3384, 0.6849, 0.3384, 0.7229, 0.3267, 0.7229, 0.1051, 0.6849, 0.1167, 0.6849, 0.1167, 0.7229, 0.1051, 0.7229, 0.1634, 0.6849, 0.1751, 0.6849, 0.1751, 0.7229, 0.1634, 0.7229, 0.3151, 0.6849, 0.3267, 0.6849, 0.3267, 0.7229, 0.3151, 0.7229, 0.0934, 0.6849, 0.1051, 0.6849, 0.1051, 0.7229, 0.0934, 0.7229, 0.3034, 0.6849, 0.3151, 0.6849, 0.3151, 0.7229, 0.3034, 0.7229, 0.08173, 0.6849, 0.0934, 0.6849, 0.0934, 0.7229, 0.08173, 0.7229, 0.2917, 0.6849, 0.3034, 0.6849, 0.3034, 0.7229, 0.2917, 0.7229, 0.07006, 0.6849, 0.08173, 0.6849, 0.08173, 0.7229, 0.07006, 0.7229, 0.2801, 0.6849, 0.2917, 0.6849, 0.2917, 0.7229, 0.2801, 0.7229, 0.0584, 0.6849, 0.07006, 0.6849, 0.07006, 0.7229, 0.0584, 0.7229, 0.2684, 0.6849, 0.2801, 0.6849, 0.2801, 0.7229, 0.2684, 0.7229, 0.04673, 0.6849, 0.0584, 0.6849, 0.0584, 0.7229, 0.04673, 0.7229, 0.2567, 0.6849, 0.2684, 0.6849, 0.2684, 0.7229, 0.2567, 0.7229, 0.03506, 0.6849, 0.04673, 0.6849, 0.04673, 0.7229, 0.03506, 0.7229, 0.2451, 0.6849, 0.2567, 0.6849, 0.2567, 0.7229, 0.2451, 0.7229, 0.0234, 0.6849, 0.03506, 0.6849, 0.03506, 0.7229, 0.0234, 0.7229, 0.2334, 0.6849, 0.2451, 0.6849, 0.2451, 0.7229, 0.2334, 0.7229, 0.01173, 0.6849, 0.0234, 0.6849, 0.0234, 0.7229, 0.01173, 0.7229, 0.2217, 0.6849, 0.2334, 0.6849, 0.2334, 0.7229, 0.2217, 0.7229, 0.3034, 0.7618, 0.3151, 0.7618, 0.3151, 0.7938, 0.3034, 0.7938, 0.1167, 0.7229, 0.1284, 0.7229, 0.1284, 0.7618, 0.1167, 0.7618, 0.1751, 0.7229, 0.1867, 0.7229, 0.1867, 0.7618, 0.1751, 0.7618, 0.3267, 0.7229, 0.3384, 0.7229, 0.3384, 0.7618, 0.3267, 0.7618, 0.1051, 0.7229, 0.1167, 0.7229, 0.1167, 0.7618, 0.1051, 0.7618, 0.1634, 0.7229, 0.1751, 0.7229, 0.1751, 0.7618, 0.1634, 0.7618, 0.3151, 0.7229, 0.3267, 0.7229, 0.3267, 0.7618, 0.3151, 0.7618, 0.0934, 0.7229, 0.1051, 0.7229, 0.1051, 0.7618, 0.0934, 0.7618, 0.3034, 0.7229, 0.3151, 0.7229, 0.3151, 0.7618, 0.3034, 0.7618, 0.08173, 0.7229, 0.0934, 0.7229, 0.0934, 0.7618, 0.08173, 0.7618, 0.2917, 0.7229, 0.3034, 0.7229, 0.3034, 0.7618, 0.2917, 0.7618, 0.07006, 0.7229, 0.08173, 0.7229, 0.08173, 0.7618, 0.07006, 0.7618, 0.2801, 0.7229, 0.2917, 0.7229, 0.2917, 0.7618, 0.2801, 0.7618, 0.0584, 0.7229, 0.07006, 0.7229, 0.07006, 0.7618, 0.0584, 0.7618, 0.2684, 0.7229, 0.2801, 0.7229, 0.2801, 0.7618, 0.2684, 0.7618, 0.04673, 0.7229, 0.0584, 0.7229, 0.0584, 0.7618, 0.04673, 0.7618, 0.2567, 0.7229, 0.2684, 0.7229, 0.2684, 0.7618, 0.2567, 0.7618, 0.03506, 0.7229, 0.04673, 0.7229, 0.04673, 0.7618, 0.03506, 0.7618, 0.2451, 0.7229, 0.2567, 0.7229, 0.2567, 0.7618, 0.2451, 0.7618, 0.0234, 0.7229, 0.03506, 0.7229, 0.03506, 0.7618, 0.0234, 0.7618, 0.2334, 0.7229, 0.2451, 0.7229, 0.2451, 0.7618, 0.2334, 0.7618, 0.01173, 0.7229, 0.0234, 0.7229, 0.0234, 0.7618, 0.01173, 0.7618, 0.2217, 0.7229, 0.2334, 0.7229, 0.2334, 0.7618, 0.2217, 0.7618, 6.231e-05, 0.7229, 0.01173, 0.7229, 0.01173, 0.7618, 6.219e-05, 0.7618, 0.1517, 0.7229, 0.1634, 0.7229, 0.1634, 0.7618, 0.1517, 0.7618, 0.2101, 0.7229, 0.2217, 0.7229, 0.2217, 0.7618, 0.2101, 0.7618, 0.3617, 0.7229, 0.3734, 0.7229, 0.3734, 0.7618, 0.3617, 0.7618, 0.1401, 0.7229, 0.1517, 0.7229, 0.1517, 0.7618, 0.1401, 0.7618, 0.1984, 0.7229, 0.2101, 0.7229, 0.2101, 0.7618, 0.1984, 0.7618, 0.3501, 0.7229, 0.3617, 0.7229, 0.3617, 0.7618, 0.3501, 0.7618, 0.1284, 0.7229, 0.1401, 0.7229, 0.1401, 0.7618, 0.1284, 0.7618, 0.1867, 0.7229, 0.1984, 0.7229, 0.1984, 0.7618, 0.1867, 0.7618, 0.2684, 0.7938, 0.2801, 0.7938, 0.2801, 0.8374, 0.2684, 0.8374, 0.08173, 0.7618, 0.0934, 0.7618, 0.0934, 0.7938, 0.08173, 0.7938, 0.2917, 0.7618, 0.3034, 0.7618, 0.3034, 0.7938, 0.2917, 0.7938, 0.07006, 0.7618, 0.08173, 0.7618, 0.08173, 0.7938, 0.07006, 0.7938, 0.2801, 0.7618, 0.2917, 0.7618, 0.2917, 0.7938, 0.2801, 0.7938, 0.0584, 0.7618, 0.07006, 0.7618, 0.07006, 0.7938, 0.0584, 0.7938, 0.2684, 0.7618, 0.2801, 0.7618, 0.2801, 0.7938, 0.2684, 0.7938, 0.04673, 0.7618, 0.0584, 0.7618, 0.0584, 0.7938, 0.04673, 0.7938, 0.2567, 0.7618, 0.2684, 0.7618, 0.2684, 0.7938, 0.2567, 0.7938, 0.03506, 0.7618, 0.04673, 0.7618, 0.04673, 0.7938, 0.03506, 0.7938, 0.2451, 0.7618, 0.2567, 0.7618, 0.2567, 0.7938, 0.2451, 0.7938, 0.0234, 0.7618, 0.03506, 0.7618, 0.03506, 0.7938, 0.0234, 0.7938, 0.2334, 0.7618, 0.2451, 0.7618, 0.2451, 0.7938, 0.2334, 0.7938, 0.01173, 0.7618, 0.0234, 0.7618, 0.0234, 0.7938, 0.01173, 0.7938, 0.2217, 0.7618, 0.2334, 0.7618, 0.2334, 0.7938, 0.2217, 0.7938, 6.219e-05, 0.7618, 0.01173, 0.7618, 0.01173, 0.7938, 6.208e-05, 0.7938, 0.1517, 0.7618, 0.1634, 0.7618, 0.1634, 0.7938, 0.1517, 0.7938, 0.2101, 0.7618, 0.2217, 0.7618, 0.2217, 0.7938, 0.2101, 0.7938, 0.3617, 0.7618, 0.3734, 0.7618, 0.3734, 0.7938, 0.3617, 0.7938, 0.1401, 0.7618, 0.1517, 0.7618, 0.1517, 0.7938, 0.1401, 0.7938, 0.1984, 0.7618, 0.2101, 0.7618, 0.2101, 0.7938, 0.1984, 0.7938, 0.3501, 0.7618, 0.3617, 0.7618, 0.3617, 0.7938, 0.3501, 0.7938, 0.1284, 0.7618, 0.1401, 0.7618, 0.1401, 0.7938, 0.1284, 0.7938, 0.1867, 0.7618, 0.1984, 0.7618, 0.1984, 0.7938, 0.1867, 0.7938, 0.3384, 0.7618, 0.3501, 0.7618, 0.3501, 0.7938, 0.3384, 0.7938, 0.1167, 0.7618, 0.1284, 0.7618, 0.1284, 0.7938, 0.1167, 0.7938, 0.1751, 0.7618, 0.1867, 0.7618, 0.1867, 0.7938, 0.1751, 0.7938, 0.3267, 0.7618, 0.3384, 0.7618, 0.3384, 0.7938, 0.3267, 0.7938, 0.1051, 0.7618, 0.1167, 0.7618, 0.1167, 0.7938, 0.1051, 0.7938, 0.1634, 0.7618, 0.1751, 0.7618, 0.1751, 0.7938, 0.1634, 0.7938, 0.3151, 0.7618, 0.3267, 0.7618, 0.3267, 0.7938, 0.3151, 0.7938, 0.0934, 0.7618, 0.1051, 0.7618, 0.1051, 0.7938, 0.0934, 0.7938, 0.2334, 0.8374, 0.2451, 0.8374, 0.2451, 0.8668, 0.2334, 0.8668, 0.04673, 0.7938, 0.0584, 0.7938, 0.0584, 0.8374, 0.04673, 0.8374, 0.2567, 0.7938, 0.2684, 0.7938, 0.2684, 0.8374, 0.2567, 0.8374, 0.03506, 0.7938, 0.04673, 0.7938, 0.04673, 0.8374, 0.03506, 0.8374, 0.2451, 0.7938, 0.2567, 0.7938, 0.2567, 0.8374, 0.2451, 0.8374, 0.0234, 0.7938, 0.03506, 0.7938, 0.03506, 0.8374, 0.0234, 0.8374, 0.2334, 0.7938, 0.2451, 0.7938, 0.2451, 0.8374, 0.2334, 0.8374, 0.01173, 0.7938, 0.0234, 0.7938, 0.0234, 0.8374, 0.01173, 0.8374, 0.2217, 0.7938, 0.2334, 0.7938, 0.2334, 0.8374, 0.2217, 0.8374, 6.208e-05, 0.7938, 0.01173, 0.7938, 0.01173, 0.8374, 6.187e-05, 0.8374, 0.1517, 0.7938, 0.1634, 0.7938, 0.1634, 0.8374, 0.1517, 0.8374, 0.2101, 0.7938, 0.2217, 0.7938, 0.2217, 0.8374, 0.2101, 0.8374, 0.3617, 0.7938, 0.3734, 0.7938, 0.3734, 0.8374, 0.3617, 0.8374, 0.1401, 0.7938, 0.1517, 0.7938, 0.1517, 0.8374, 0.1401, 0.8374, 0.1984, 0.7938, 0.2101, 0.7938, 0.2101, 0.8374, 0.1984, 0.8374, 0.3501, 0.7938, 0.3617, 0.7938, 0.3617, 0.8374, 0.3501, 0.8374, 0.1284, 0.7938, 0.1401, 0.7938, 0.1401, 0.8374, 0.1284, 0.8374, 0.1867, 0.7938, 0.1984, 0.7938, 0.1984, 0.8374, 0.1867, 0.8374, 0.3384, 0.7938, 0.3501, 0.7938, 0.3501, 0.8374, 0.3384, 0.8374, 0.1167, 0.7938, 0.1284, 0.7938, 0.1284, 0.8374, 0.1167, 0.8374, 0.1751, 0.7938, 0.1867, 0.7938, 0.1867, 0.8374, 0.1751, 0.8374, 0.3267, 0.7938, 0.3384, 0.7938, 0.3384, 0.8374, 0.3267, 0.8374, 0.1051, 0.7938, 0.1167, 0.7938, 0.1167, 0.8374, 0.1051, 0.8374, 0.1634, 0.7938, 0.1751, 0.7938, 0.1751, 0.8374, 0.1634, 0.8374, 0.3151, 0.7938, 0.3267, 0.7938, 0.3267, 0.8374, 0.3151, 0.8374, 0.0934, 0.7938, 0.1051, 0.7938, 0.1051, 0.8374, 0.0934, 0.8374, 0.3034, 0.7938, 0.3151, 0.7938, 0.3151, 0.8374, 0.3034, 0.8374, 0.08173, 0.7938, 0.0934, 0.7938, 0.0934, 0.8374, 0.08173, 0.8374, 0.2917, 0.7938, 0.3034, 0.7938, 0.3034, 0.8374, 0.2917, 0.8374, 0.07006, 0.7938, 0.08173, 0.7938, 0.08173, 0.8374, 0.07006, 0.8374, 0.2801, 0.7938, 0.2917, 0.7938, 0.2917, 0.8374, 0.2801, 0.8374, 0.0584, 0.7938, 0.07006, 0.7938, 0.07006, 0.8374, 0.0584, 0.8374, 0.1401, 0.8668, 0.1517, 0.8668, 0.1517, 0.8961, 0.1401, 0.8961, 0.01173, 0.8374, 0.0234, 0.8374, 0.0234, 0.8668, 0.01173, 0.8668, 0.2217, 0.8374, 0.2334, 0.8374, 0.2334, 0.8668, 0.2217, 0.8668, 6.187e-05, 0.8374, 0.01173, 0.8374, 0.01173, 0.8668, 6.178e-05, 0.8668, 0.1517, 0.8374, 0.1634, 0.8374, 0.1634, 0.8668, 0.1517, 0.8668, 0.2101, 0.8374, 0.2217, 0.8374, 0.2217, 0.8668, 0.2101, 0.8668, 0.3617, 0.8374, 0.3734, 0.8374, 0.3734, 0.8668, 0.3617, 0.8668, 0.1401, 0.8374, 0.1517, 0.8374, 0.1517, 0.8668, 0.1401, 0.8668, 0.1984, 0.8374, 0.2101, 0.8374, 0.2101, 0.8668, 0.1984, 0.8668, 0.3501, 0.8374, 0.3617, 0.8374, 0.3617, 0.8668, 0.3501, 0.8668, 0.1284, 0.8374, 0.1401, 0.8374, 0.1401, 0.8668, 0.1284, 0.8668, 0.1867, 0.8374, 0.1984, 0.8374, 0.1984, 0.8668, 0.1867, 0.8668, 0.3384, 0.8374, 0.3501, 0.8374, 0.3501, 0.8668, 0.3384, 0.8668, 0.1167, 0.8374, 0.1284, 0.8374, 0.1284, 0.8668, 0.1167, 0.8668, 0.1751, 0.8374, 0.1867, 0.8374, 0.1867, 0.8668, 0.1751, 0.8668, 0.3267, 0.8374, 0.3384, 0.8374, 0.3384, 0.8668, 0.3267, 0.8668, 0.1051, 0.8374, 0.1167, 0.8374, 0.1167, 0.8668, 0.1051, 0.8668, 0.1634, 0.8374, 0.1751, 0.8374, 0.1751, 0.8668, 0.1634, 0.8668, 0.3151, 0.8374, 0.3267, 0.8374, 0.3267, 0.8668, 0.3151, 0.8668, 0.0934, 0.8374, 0.1051, 0.8374, 0.1051, 0.8668, 0.0934, 0.8668, 0.3034, 0.8374, 0.3151, 0.8374, 0.3151, 0.8668, 0.3034, 0.8668, 0.08173, 0.8374, 0.0934, 0.8374, 0.0934, 0.8668, 0.08173, 0.8668, 0.2917, 0.8374, 0.3034, 0.8374, 0.3034, 0.8668, 0.2917, 0.8668, 0.07006, 0.8374, 0.08173, 0.8374, 0.08173, 0.8668, 0.07006, 0.8668, 0.2801, 0.8374, 0.2917, 0.8374, 0.2917, 0.8668, 0.2801, 0.8668, 0.0584, 0.8374, 0.07006, 0.8374, 0.07006, 0.8668, 0.0584, 0.8668, 0.2684, 0.8374, 0.2801, 0.8374, 0.2801, 0.8668, 0.2684, 0.8668, 0.04673, 0.8374, 0.0584, 0.8374, 0.0584, 0.8668, 0.04673, 0.8668, 0.2567, 0.8374, 0.2684, 0.8374, 0.2684, 0.8668, 0.2567, 0.8668, 0.03506, 0.8374, 0.04673, 0.8374, 0.04673, 0.8668, 0.03506, 0.8668, 0.2451, 0.8374, 0.2567, 0.8374, 0.2567, 0.8668, 0.2451, 0.8668, 0.0234, 0.8374, 0.03506, 0.8374, 0.03506, 0.8668, 0.0234, 0.8668, 0.1051, 0.8961, 0.1167, 0.8961, 0.1167, 0.9592, 0.1051, 0.9592, 0.1984, 0.8668, 0.2101, 0.8668, 0.2101, 0.8961, 0.1984, 0.8961, 0.3501, 0.8668, 0.3617, 0.8668, 0.3617, 0.8961, 0.3501, 0.8961, 0.1284, 0.8668, 0.1401, 0.8668, 0.1401, 0.8961, 0.1284, 0.8961, 0.1867, 0.8668, 0.1984, 0.8668, 0.1984, 0.8961, 0.1867, 0.8961, 0.3384, 0.8668, 0.3501, 0.8668, 0.3501, 0.8961, 0.3384, 0.8961, 0.1167, 0.8668, 0.1284, 0.8668, 0.1284, 0.8961, 0.1167, 0.8961, 0.1751, 0.8668, 0.1867, 0.8668, 0.1867, 0.8961, 0.1751, 0.8961, 0.3267, 0.8668, 0.3384, 0.8668, 0.3384, 0.8961, 0.3267, 0.8961, 0.1051, 0.8668, 0.1167, 0.8668, 0.1167, 0.8961, 0.1051, 0.8961, 0.1634, 0.8668, 0.1751, 0.8668, 0.1751, 0.8961, 0.1634, 0.8961, 0.3151, 0.8668, 0.3267, 0.8668, 0.3267, 0.8961, 0.3151, 0.8961, 0.0934, 0.8668, 0.1051, 0.8668, 0.1051, 0.8961, 0.0934, 0.8961, 0.3034, 0.8668, 0.3151, 0.8668, 0.3151, 0.8961, 0.3034, 0.8961, 0.08173, 0.8668, 0.0934, 0.8668, 0.0934, 0.8961, 0.08173, 0.8961, 0.2917, 0.8668, 0.3034, 0.8668, 0.3034, 0.8961, 0.2917, 0.8961, 0.07006, 0.8668, 0.08173, 0.8668, 0.08173, 0.8961, 0.07006, 0.8961, 0.2801, 0.8668, 0.2917, 0.8668, 0.2917, 0.8961, 0.2801, 0.8961, 0.0584, 0.8668, 0.07006, 0.8668, 0.07006, 0.8961, 0.0584, 0.8961, 0.2684, 0.8668, 0.2801, 0.8668, 0.2801, 0.8961, 0.2684, 0.8961, 0.04673, 0.8668, 0.0584, 0.8668, 0.0584, 0.8961, 0.04673, 0.8961, 0.2567, 0.8668, 0.2684, 0.8668, 0.2684, 0.8961, 0.2567, 0.8961, 0.03506, 0.8668, 0.04673, 0.8668, 0.04673, 0.8961, 0.03506, 0.8961, 0.2451, 0.8668, 0.2567, 0.8668, 0.2567, 0.8961, 0.2451, 0.8961, 0.0234, 0.8668, 0.03506, 0.8668, 0.03506, 0.8961, 0.0234, 0.8961, 0.2334, 0.8668, 0.2451, 0.8668, 0.2451, 0.8961, 0.2334, 0.8961, 0.01173, 0.8668, 0.0234, 0.8668, 0.0234, 0.8961, 0.01173, 0.8961, 0.2217, 0.8668, 0.2334, 0.8668, 0.2334, 0.8961, 0.2217, 0.8961, 6.178e-05, 0.8668, 0.01173, 0.8668, 0.01173, 0.8961, 6.172e-05, 0.8961, 0.1517, 0.8668, 0.1634, 0.8668, 0.1634, 0.8961, 0.1517, 0.8961, 0.2101, 0.8668, 0.2217, 0.8668, 0.2217, 0.8961, 0.2101, 0.8961, 0.3617, 0.8668, 0.3734, 0.8668, 0.3734, 0.8961, 0.3617, 0.8961, 0.07006, 0.9592, 0.08173, 0.9592, 0.08173, 0.9999, 0.07006, 0.9999, 0.1634, 0.8961, 0.1751, 0.8961, 0.1751, 0.9592, 0.1634, 0.9592, 0.3151, 0.8961, 0.3267, 0.8961, 0.3267, 0.9592, 0.3151, 0.9592, 0.0934, 0.8961, 0.1051, 0.8961, 0.1051, 0.9592, 0.0934, 0.9592, 0.3034, 0.8961, 0.3151, 0.8961, 0.3151, 0.9592, 0.3034, 0.9592, 0.08173, 0.8961, 0.0934, 0.8961, 0.0934, 0.9592, 0.08173, 0.9592, 0.2917, 0.8961, 0.3034, 0.8961, 0.3034, 0.9592, 0.2917, 0.9592, 0.07006, 0.8961, 0.08173, 0.8961, 0.08173, 0.9592, 0.07006, 0.9592, 0.2801, 0.8961, 0.2917, 0.8961, 0.2917, 0.9592, 0.2801, 0.9592, 0.0584, 0.8961, 0.07006, 0.8961, 0.07006, 0.9592, 0.0584, 0.9592, 0.2684, 0.8961, 0.2801, 0.8961, 0.2801, 0.9592, 0.2684, 0.9592, 0.04673, 0.8961, 0.0584, 0.8961, 0.0584, 0.9592, 0.04673, 0.9592, 0.2567, 0.8961, 0.2684, 0.8961, 0.2684, 0.9592, 0.2567, 0.9592, 0.03506, 0.8961, 0.04673, 0.8961, 0.04673, 0.9592, 0.03506, 0.9592, 0.2451, 0.8961, 0.2567, 0.8961, 0.2567, 0.9592, 0.2451, 0.9592, 0.0234, 0.8961, 0.03506, 0.8961, 0.03506, 0.9592, 0.0234, 0.9592, 0.2334, 0.8961, 0.2451, 0.8961, 0.2451, 0.9592, 0.2334, 0.9592, 0.01173, 0.8961, 0.0234, 0.8961, 0.0234, 0.9592, 0.01173, 0.9592, 0.2217, 0.8961, 0.2334, 0.8961, 0.2334, 0.9592, 0.2217, 0.9592, 6.172e-05, 0.8961, 0.01173, 0.8961, 0.01173, 0.9592, 6.14e-05, 0.9592, 0.1517, 0.8961, 0.1634, 0.8961, 0.1634, 0.9592, 0.1517, 0.9592, 0.2101, 0.8961, 0.2217, 0.8961, 0.2217, 0.9592, 0.2101, 0.9592, 0.3617, 0.8961, 0.3734, 0.8961, 0.3734, 0.9592, 0.3617, 0.9592, 0.1401, 0.8961, 0.1517, 0.8961, 0.1517, 0.9592, 0.1401, 0.9592, 0.1984, 0.8961, 0.2101, 0.8961, 0.2101, 0.9592, 0.1984, 0.9592, 0.3501, 0.8961, 0.3617, 0.8961, 0.3617, 0.9592, 0.3501, 0.9592, 0.1284, 0.8961, 0.1401, 0.8961, 0.1401, 0.9592, 0.1284, 0.9592, 0.1867, 0.8961, 0.1984, 0.8961, 0.1984, 0.9592, 0.1867, 0.9592, 0.3384, 0.8961, 0.3501, 0.8961, 0.3501, 0.9592, 0.3384, 0.9592, 0.1167, 0.8961, 0.1284, 0.8961, 0.1284, 0.9592, 0.1167, 0.9592, 0.1751, 0.8961, 0.1867, 0.8961, 0.1867, 0.9592, 0.1751, 0.9592, 0.3267, 0.8961, 0.3384, 0.8961, 0.3384, 0.9592, 0.3267, 0.9592, 0.2801, 0.9592, 0.2917, 0.9592, 0.2917, 0.9999, 0.2801, 0.9999, 0.0584, 0.9592, 0.07006, 0.9592, 0.07006, 0.9999, 0.0584, 0.9999, 0.2684, 0.9592, 0.2801, 0.9592, 0.2801, 0.9999, 0.2684, 0.9999, 0.04673, 0.9592, 0.0584, 0.9592, 0.0584, 0.9999, 0.04673, 0.9999, 0.2567, 0.9592, 0.2684, 0.9592, 0.2684, 0.9999, 0.2567, 0.9999, 0.03506, 0.9592, 0.04673, 0.9592, 0.04673, 0.9999, 0.03506, 0.9999, 0.2451, 0.9592, 0.2567, 0.9592, 0.2567, 0.9999, 0.2451, 0.9999, 0.0234, 0.9592, 0.03506, 0.9592, 0.03506, 0.9999, 0.0234, 0.9999, 0.2334, 0.9592, 0.2451, 0.9592, 0.2451, 0.9999, 0.2334, 0.9999, 0.01173, 0.9592, 0.0234, 0.9592, 0.0234, 0.9999, 0.01173, 0.9999, 0.2217, 0.9592, 0.2334, 0.9592, 0.2334, 0.9999, 0.2217, 0.9999, 6.14e-05, 0.9592, 0.01173, 0.9592, 0.01173, 0.9999, 6.113e-05, 0.9999, 0.1517, 0.9592, 0.1634, 0.9592, 0.1634, 0.9999, 0.1517, 0.9999, 0.2101, 0.9592, 0.2217, 0.9592, 0.2217, 0.9999, 0.2101, 0.9999, 0.3617, 0.9592, 0.3734, 0.9592, 0.3734, 0.9999, 0.3617, 0.9999, 0.1401, 0.9592, 0.1517, 0.9592, 0.1517, 0.9999, 0.1401, 0.9999, 0.1984, 0.9592, 0.2101, 0.9592, 0.2101, 0.9999, 0.1984, 0.9999, 0.3501, 0.9592, 0.3617, 0.9592, 0.3617, 0.9999, 0.3501, 0.9999, 0.1284, 0.9592, 0.1401, 0.9592, 0.1401, 0.9999, 0.1284, 0.9999, 0.1867, 0.9592, 0.1984, 0.9592, 0.1984, 0.9999, 0.1867, 0.9999, 0.3384, 0.9592, 0.3501, 0.9592, 0.3501, 0.9999, 0.3384, 0.9999, 0.1167, 0.9592, 0.1284, 0.9592, 0.1284, 0.9999, 0.1167, 0.9999, 0.1751, 0.9592, 0.1867, 0.9592, 0.1867, 0.9999, 0.1751, 0.9999, 0.3267, 0.9592, 0.3384, 0.9592, 0.3384, 0.9999, 0.3267, 0.9999, 0.1051, 0.9592, 0.1167, 0.9592, 0.1167, 0.9999, 0.1051, 0.9999, 0.1634, 0.9592, 0.1751, 0.9592, 0.1751, 0.9999, 0.1634, 0.9999, 0.3151, 0.9592, 0.3267, 0.9592, 0.3267, 0.9999, 0.3151, 0.9999, 0.0934, 0.9592, 0.1051, 0.9592, 0.1051, 0.9999, 0.0934, 0.9999, 0.3034, 0.9592, 0.3151, 0.9592, 0.3151, 0.9999, 0.3034, 0.9999, 0.08173, 0.9592, 0.0934, 0.9592, 0.0934, 0.9999, 0.08173, 0.9999, 0.2917, 0.9592, 0.3034, 0.9592, 0.3034, 0.9999, 0.2917, 0.9999])
me_cylinder.use_remesh_preserve_volume = False
me_cylinder.use_remesh_preserve_attributes = False
me_cylinder.use_mirror_vertex_groups = False
me_cylinder.update()

# ---- curves / text
cu_nurbspath = bpy.data.curves.new('NurbsPath', 'CURVE')
cu_nurbspath.dimensions = '3D'
_sp = cu_nurbspath.splines.new('NURBS'); _sp.points.add(6)
_sp.points.foreach_set('co', [-2.0, 0.0, 0.0, 1.0, -1.0, 0.0, 0.0, 1.0, 0.0, 0.0, 0.0, 1.0, 1.0, 0.0, 0.0, 1.0, 5.003, 0.0, 0.0, 1.0, 5.107, 4.051, 0.0, 1.0, -1.928, 3.956, 0.0, 1.0])
_sp.order_u = 5
_sp.order_v = 0
_sp.use_endpoint_u = True
cu_nurbspath.use_path = True
cu_nurbspath.use_path_clamp = True
cu_nurbspath.bevel_resolution = 0
cu_nurbspath.fill_mode = 'HALF'

# ---- objects
ob_circle = bpy.data.objects.new('Circle', me_circle)
ob_nurbspath = bpy.data.objects.new('NurbsPath', cu_nurbspath)
ob_cylinder = bpy.data.objects.new('Cylinder', me_cylinder)
ob_lamp = bpy.data.objects.new('Lamp', light_lamp)
ob_camera = bpy.data.objects.new('Camera', cam_camera)

# ---- transforms, parenting, visibility, modifiers, constraints
ob_circle.location = (-10.17, 0.05239, -0.06469)
ob_circle.rotation_euler = (-0.0, 1.571, 0.0)
ob_circle.scale = (0.6955, 0.6955, 0.6955)
ob_circle.lineart.crease_threshold = 0.0
ob_nurbspath.location = (-3.073, 0.0, 0.0)
ob_nurbspath.lineart.crease_threshold = 0.0
ob_cylinder.location = (-6.782, 0.02731, -0.04135)
ob_cylinder.rotation_euler = (1.571, 3.142, 1.561)
ob_cylinder.lineart.crease_threshold = 0.0
_m = ob_cylinder.modifiers.new('Curve', 'CURVE')
_m.object = ob_nurbspath
_m = ob_cylinder.modifiers.new('Solidify', 'SOLIDIFY')
_m.thickness = 0.098
_m.nonmanifold_thickness_mode = 'FIXED'
_m.nonmanifold_merge_threshold = 0.0003
ob_lamp.location = (4.076, 1.005, 5.904)
ob_lamp.rotation_euler = (0.6503, 0.05522, 1.866)
ob_lamp.lock_rotations_4d = False
ob_lamp.empty_display_type = 'ARROWS'
ob_lamp.color = (0.0, 0.0, 0.0, 0.0)
ob_lamp.lineart.crease_threshold = 0.0
ob_camera.location = (7.481, -6.508, 5.344)
ob_camera.rotation_euler = (1.109, 0.0, 0.8149)
ob_camera.lock_rotations_4d = False
ob_camera.empty_display_type = 'ARROWS'
ob_camera.color = (0.0, 0.0, 0.0, 0.0)
ob_camera.display_type = 'WIRE'
ob_camera.lineart.crease_threshold = 0.0

# ---- collection membership
col_collection_1.objects.link(ob_circle)
col_collection_1.objects.link(ob_nurbspath)
col_collection_1.objects.link(ob_cylinder)
col_collection_1.objects.link(ob_lamp)
col_collection_1.objects.link(ob_camera)

# ---- scene / render settings (as saved in the file)
scene.camera = ob_camera
scene.frame_start = 1; scene.frame_end = 250; scene.frame_set(1)
scene.render.engine = 'BLENDER_EEVEE_NEXT'
scene.render.resolution_percentage = 50
scene.render.dither_intensity = 0.0
scene.cycles.use_denoising = False
scene.cycles.samples = 128
scene.cycles.sampling_pattern = 'TABULATED_SOBOL'
scene.cycles.light_sampling_threshold = 0.0
scene.cycles.use_adaptive_sampling = False
scene.cycles.use_light_tree = False
scene.cycles.blur_glossy = 0.0
scene.cycles.sample_clamp_indirect = 0.0
scene.view_settings.view_transform = 'Standard'
bpy.context.view_layer.update()
